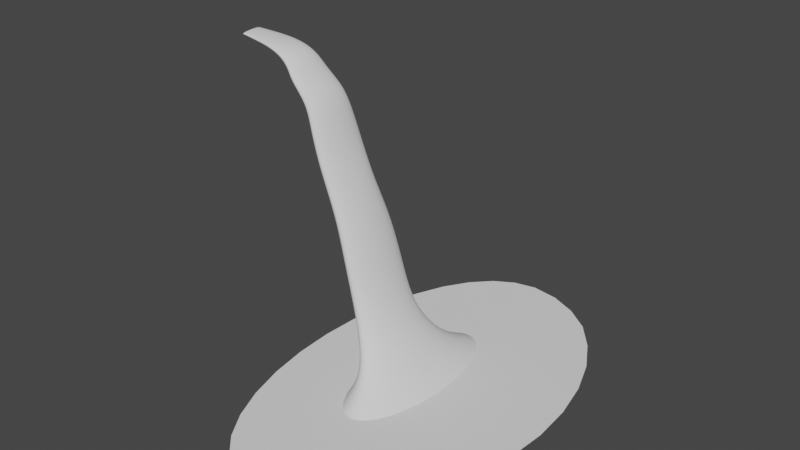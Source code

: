 # Source: WATERFALLunity1.blend  (saved by Blender 2.80.75; exported with 4.5.12 LTS)
import bpy
from mathutils import Matrix  # noqa: F401  (used for matrix-valued properties, if any)

bpy.ops.wm.read_factory_settings(use_empty=True)
scene = bpy.context.scene
scene.name = 'Scene'

# ---- collections
col_collection = bpy.data.collections.new('Collection'); scene.collection.children.link(col_collection)

# ---- world
world_world = bpy.data.worlds.new('World'); scene.world = world_world
world_world.use_nodes = True; world_world.node_tree.nodes.clear()
_N = world_world.node_tree.nodes; _L = world_world.node_tree.links
n0 = _N.new('ShaderNodeOutputWorld'); n0.name = 'World Output'; n0.location = (300, 300)
n1 = _N.new('ShaderNodeBackground'); n1.name = 'Background'; n1.location = (10, 300)
n1.inputs[0].default_value = (0.05088, 0.05088, 0.05088, 1.0)
_L.new(n1.outputs[0], n0.inputs[0])
n0.is_active_output = True
world_world.color = (0.05088, 0.05088, 0.05088)
world_world.use_sun_shadow = False
world_world.sun_shadow_jitter_overblur = 0.0

# ---- meshes
me_cylinder = bpy.data.meshes.new('Cylinder')
me_cylinder.from_pydata([(7.177, 0.2802, -4.671), (-8.196, 1.353, -1.322), (7.197, 0.2769, -4.666), (-8.196, 1.323, -1.181), (7.216, 0.2666, -4.661), (-8.196, 1.232, -1.045), (7.234, 0.2498, -4.657), (-8.196, 1.085, -0.9194), (7.252, 0.2269, -4.653), (-8.196, 0.8871, -0.8095), (7.267, 0.199, -4.65), (-8.197, 0.6461, -0.7193), (7.279, 0.1671, -4.648), (-8.197, 0.371, -0.6523), (7.288, 0.1324, -4.646), (-8.198, 0.07256, -0.6111), (7.294, 0.09623, -4.646), (-8.198, -0.2378, -0.5972), (7.296, 0.06004, -4.646), (-8.199, -0.5482, -0.6111), (7.294, 0.02518, -4.648), (-8.199, -0.8466, -0.6523), (7.288, -0.006998, -4.65), (-8.2, -1.122, -0.7193), (7.279, -0.03526, -4.653), (-8.2, -1.363, -0.8095), (7.267, -0.05853, -4.657), (-8.2, -1.561, -0.9194), (7.252, -0.0759, -4.661), (-8.2, -1.708, -1.045), (7.235, -0.08671, -4.666), (-8.201, -1.798, -1.181), (7.216, -0.09054, -4.671), (-8.201, -1.829, -1.322), (7.197, -0.08724, -4.676), (-8.201, -1.798, -1.464), (7.177, -0.07695, -4.681), (-8.2, -1.708, -1.6), (7.159, -0.06006, -4.685), (-8.2, -1.561, -1.725), (7.141, -0.03722, -4.689), (-8.2, -1.363, -1.835), (7.126, -0.009296, -4.692), (-8.2, -1.122, -1.925), (7.114, 0.02263, -4.694), (-8.199, -0.8466, -1.992), (7.105, 0.05732, -4.696), (-8.199, -0.5482, -2.033), (7.099, 0.09346, -4.696), (-8.198, -0.2378, -2.047), (7.097, 0.1297, -4.696), (-8.198, 0.07256, -2.033), (7.099, 0.1645, -4.694), (-8.197, 0.371, -1.992), (7.105, 0.1967, -4.692), (-8.197, 0.6461, -1.925), (7.114, 0.225, -4.689), (-8.196, 0.8871, -1.835), (7.126, 0.2482, -4.685), (-8.196, 1.085, -1.725), (7.141, 0.2656, -4.681), (-8.196, 1.232, -1.6), (7.159, 0.2764, -4.676), (-8.196, 1.323, -1.464), (6.757, 0.3945, -3.615), (5.976, 0.5034, -3.288), (4.108, 0.511, -2.867), (0.9213, 0.4978, -2.482), (-2.141, 0.5285, -2.122), (-2.127, 0.5172, -2.076), (0.9287, 0.4888, -2.445), (4.109, 0.5024, -2.835), (6.021, 0.4951, -3.269), (6.802, 0.3893, -3.606), (-2.119, 0.4829, -2.031), (0.9376, 0.4612, -2.409), (4.109, 0.4762, -2.803), (6.062, 0.4718, -3.251), (6.846, 0.3726, -3.598), (-2.117, 0.4269, -1.99), (0.9477, 0.416, -2.375), (4.108, 0.4334, -2.774), (6.098, 0.4344, -3.234), (6.888, 0.3451, -3.59), (-2.122, 0.3513, -1.953), (0.9587, 0.3549, -2.346), (4.105, 0.3755, -2.748), (6.128, 0.3842, -3.22), (6.926, 0.3079, -3.584), (-2.134, 0.2591, -1.922), (0.9701, 0.2803, -2.321), (4.1, 0.3049, -2.727), (6.15, 0.3233, -3.208), (6.959, 0.2623, -3.578), (-2.151, 0.1537, -1.897), (0.9814, 0.195, -2.302), (4.095, 0.2242, -2.71), (6.164, 0.2539, -3.199), (6.986, 0.2102, -3.574), (-2.173, 0.03936, -1.881), (0.9922, 0.1023, -2.29), (4.088, 0.1366, -2.699), (6.168, 0.1788, -3.193), (7.005, 0.1534, -3.572), (-2.2, -0.07969, -1.874), (1.002, 0.005811, -2.285), (4.081, 0.04534, -2.694), (6.164, 0.1008, -3.192), (7.015, 0.09431, -3.571), (-2.23, -0.1988, -1.875), (1.011, -0.0908, -2.287), (4.073, -0.04599, -2.696), (6.151, 0.02285, -3.193), (7.017, 0.03506, -3.572), (-2.262, -0.3135, -1.886), (1.018, -0.1838, -2.297), (4.065, -0.1339, -2.704), (6.129, -0.05194, -3.199), (7.01, -0.02204, -3.574), (-2.296, -0.4192, -1.905), (1.023, -0.2697, -2.313), (4.057, -0.215, -2.717), (6.1, -0.1208, -3.208), (6.995, -0.07479, -3.578), (-2.329, -0.512, -1.931), (1.026, -0.345, -2.335), (4.05, -0.2862, -2.736), (6.064, -0.1809, -3.22), (6.971, -0.1212, -3.584), (-2.36, -0.5883, -1.965), (1.027, -0.407, -2.363), (4.043, -0.3448, -2.76), (6.023, -0.2302, -3.234), (6.941, -0.1594, -3.59), (-2.389, -0.6451, -2.003), (1.026, -0.4533, -2.395), (4.038, -0.3884, -2.788), (5.979, -0.2666, -3.251), (6.905, -0.188, -3.598), (-2.413, -0.6802, -2.046), (1.022, -0.482, -2.43), (4.033, -0.4155, -2.818), (5.933, -0.2888, -3.269), (6.864, -0.2058, -3.606), (-2.433, -0.6924, -2.091), (1.017, -0.4921, -2.467), (4.03, -0.4249, -2.85), (5.887, -0.2959, -3.288), (6.82, -0.2123, -3.615), (-2.448, -0.6811, -2.137), (1.009, -0.4832, -2.504), (4.029, -0.4164, -2.882), (5.842, -0.2876, -3.306), (6.775, -0.2071, -3.623), (-2.456, -0.6468, -2.181), (1.0, -0.4556, -2.54), (4.029, -0.3902, -2.913), (5.801, -0.2643, -3.324), (6.731, -0.1904, -3.632), (-2.457, -0.5907, -2.223), (0.9901, -0.4104, -2.574), (4.031, -0.3474, -2.942), (5.765, -0.2269, -3.341), (6.689, -0.163, -3.639), (-2.452, -0.5152, -2.26), (0.9791, -0.3493, -2.603), (4.034, -0.2895, -2.968), (5.735, -0.1767, -3.355), (6.651, -0.1257, -3.646), (-2.441, -0.4229, -2.291), (0.9678, -0.2746, -2.628), (4.038, -0.2189, -2.989), (5.713, -0.1158, -3.367), (6.618, -0.08014, -3.651), (-2.424, -0.3176, -2.315), (0.9565, -0.1893, -2.647), (4.044, -0.1382, -3.006), (5.7, -0.04641, -3.376), (6.591, -0.02799, -3.655), (-2.401, -0.2032, -2.331), (0.9456, -0.09667, -2.659), (4.05, -0.05055, -3.017), (5.695, 0.02872, -3.382), (6.572, 0.02874, -3.658), (-2.375, -0.08417, -2.339), (0.9357, -0.0001678, -2.664), (4.058, 0.04069, -3.022), (5.699, 0.1067, -3.383), (6.562, 0.08787, -3.659), (-2.344, 0.03496, -2.337), (0.9271, 0.09645, -2.662), (4.065, 0.132, -3.02), (5.712, 0.1846, -3.382), (6.56, 0.1471, -3.658), (-2.312, 0.1496, -2.327), (0.92, 0.1895, -2.652), (4.073, 0.2199, -3.013), (5.734, 0.2594, -3.376), (6.567, 0.2042, -3.655), (-2.279, 0.2554, -2.308), (0.9148, 0.2753, -2.636), (4.081, 0.3011, -2.999), (5.763, 0.3283, -3.367), (6.582, 0.257, -3.651), (-2.246, 0.3481, -2.281), (0.9117, 0.3507, -2.614), (4.088, 0.3723, -2.98), (5.799, 0.3884, -3.355), (6.606, 0.3033, -3.646), (-2.214, 0.4244, -2.248), (0.9109, 0.4127, -2.586), (4.095, 0.4308, -2.956), (5.84, 0.4377, -3.341), (6.636, 0.3416, -3.639), (-2.186, 0.4812, -2.209), (0.9122, 0.4589, -2.554), (4.101, 0.4744, -2.929), (5.884, 0.4741, -3.324), (6.672, 0.3702, -3.632), (-2.161, 0.5163, -2.167), (0.9157, 0.4877, -2.519), (4.105, 0.5015, -2.898), (5.93, 0.4963, -3.306), (6.713, 0.388, -3.623), (5.044, 0.4765, -2.984), (5.067, 0.469, -2.957), (5.093, 0.4459, -2.93), (5.12, 0.4081, -2.906), (5.146, 0.357, -2.884), (5.172, 0.2946, -2.866), (5.195, 0.2232, -2.853), (5.215, 0.1457, -2.844), (5.231, 0.06499, -2.84), (5.243, -0.01582, -2.842), (5.25, -0.09363, -2.849), (5.252, -0.1654, -2.861), (5.249, -0.2285, -2.877), (5.241, -0.2803, -2.898), (5.227, -0.319, -2.921), (5.21, -0.343, -2.947), (5.189, -0.3515, -2.974), (5.165, -0.344, -3.001), (5.139, -0.3209, -3.027), (5.113, -0.2831, -3.052), (5.086, -0.232, -3.073), (5.061, -0.1696, -3.091), (5.037, -0.09821, -3.105), (5.017, -0.02069, -3.114), (5.001, 0.06002, -3.117), (4.989, 0.1408, -3.116), (4.982, 0.2186, -3.109), (4.98, 0.2904, -3.097), (4.983, 0.3535, -3.08), (4.992, 0.4053, -3.06), (5.005, 0.444, -3.036), (5.022, 0.468, -3.011), (2.526, 0.5123, -2.716), (2.523, 0.5034, -2.681), (2.525, 0.476, -2.646), (2.529, 0.4313, -2.614), (2.537, 0.3709, -2.585), (2.547, 0.2972, -2.561), (2.56, 0.2129, -2.543), (2.575, 0.1214, -2.531), (2.591, 0.02605, -2.526), (2.608, -0.06935, -2.527), (2.624, -0.1612, -2.536), (2.641, -0.2459, -2.551), (2.656, -0.3203, -2.572), (2.669, -0.3815, -2.599), (2.68, -0.4271, -2.63), (2.689, -0.4554, -2.663), (2.621, -0.4555, -2.7), (2.696, -0.4564, -2.734), (2.695, -0.4291, -2.769), (2.69, -0.3843, -2.801), (2.683, -0.3239, -2.83), (2.672, -0.2502, -2.854), (2.659, -0.1659, -2.872), (2.645, -0.07438, -2.884), (2.629, 0.02093, -2.889), (2.612, 0.1163, -2.887), (2.595, 0.2082, -2.879), (2.579, 0.2929, -2.864), (2.564, 0.3673, -2.842), (2.55, 0.4285, -2.816), (2.539, 0.4741, -2.785), (2.531, 0.5024, -2.752), (-0.5221, 0.514, -2.272), (-0.5188, 0.5032, -2.229), (-0.5174, 0.4708, -2.188), (-0.5178, 0.4183, -2.151), (-0.5201, 0.3475, -2.117), (-0.5241, 0.2613, -2.09), (-0.5297, 0.163, -2.07), (-0.5367, 0.05622, -2.057), (-0.5448, -0.05481, -2.053), (-0.5537, -0.1658, -2.056), (-0.5631, -0.2726, -2.069), (-0.5725, -0.371, -2.088), (-0.5817, -0.4573, -2.115), (-0.5903, -0.5281, -2.148), (-0.5979, -0.5808, -2.186), (-0.6043, -0.6132, -2.226), (-0.6092, -0.6242, -2.269), (-0.6124, -0.6133, -2.311), (-0.6138, -0.581, -2.352), (-0.6134, -0.5284, -2.39), (-0.6111, -0.4577, -2.423), (-0.6071, -0.3715, -2.451), (-0.6015, -0.2731, -2.471), (-0.5945, -0.1664, -2.484), (-0.5864, -0.05535, -2.488), (-0.5775, 0.05569, -2.484), (-0.5682, 0.1625, -2.472), (-0.5587, 0.2609, -2.452), (-0.5495, 0.3472, -2.425), (-0.541, 0.418, -2.393), (-0.5333, 0.4706, -2.355), (-0.527, 0.5031, -2.314), (-5.812, 0.5849, -1.744), (-5.783, 0.5725, -1.69), (-5.75, 0.5346, -1.638), (-5.713, 0.4728, -1.59), (-5.675, 0.3894, -1.548), (-5.636, 0.2877, -1.513), (-5.599, 0.1716, -1.488), (-5.564, 0.04542, -1.472), (-5.533, -0.08585, -1.466), (-5.507, -0.2172, -1.472), (-5.487, -0.3436, -1.488), (-5.474, -0.4602, -1.513), (-5.469, -0.5625, -1.548), (-5.471, -0.6466, -1.59), (-5.481, -0.7092, -1.638), (-5.497, -0.7479, -1.69), (-5.521, -0.7613, -1.744), (-5.549, -0.7489, -1.798), (-5.583, -0.711, -1.85), (-5.619, -0.6492, -1.898), (-5.658, -0.5658, -1.94), (-5.696, -0.4641, -1.975), (-5.734, -0.348, -2.001), (-5.769, -0.2218, -2.016), (-5.8, -0.09054, -2.022), (-5.826, 0.04083, -2.016), (-5.846, 0.1672, -2.001), (-5.858, 0.2838, -1.975), (-5.864, 0.3861, -1.94), (-5.862, 0.4702, -1.898), (-5.852, 0.5328, -1.85), (-5.835, 0.5715, -1.798), (-7.128, 0.8333, -1.471), (-7.114, 0.8141, -1.396), (-7.103, 0.7576, -1.324), (-7.096, 0.6659, -1.257), (-7.092, 0.5426, -1.199), (-7.091, 0.3924, -1.151), (-7.094, 0.2211, -1.115), (-7.101, 0.0352, -1.093), (-7.111, -0.158, -1.086), (-7.124, -0.3513, -1.093), (-7.139, -0.537, -1.115), (-7.156, -0.7081, -1.151), (-7.174, -0.8581, -1.199), (-7.193, -0.9812, -1.257), (-7.212, -1.073, -1.324), (-7.229, -1.129, -1.396), (-7.245, -1.148, -1.471), (-7.259, -1.128, -1.546), (-7.27, -1.072, -1.618), (-7.277, -0.9801, -1.685), (-7.282, -0.8568, -1.743), (-7.282, -0.7066, -1.791), (-7.279, -0.5353, -1.827), (-7.272, -0.3494, -1.848), (-7.262, -0.1562, -1.856), (-7.25, 0.03705, -1.848), (-7.234, 0.2228, -1.827), (-7.217, 0.3939, -1.791), (-7.199, 0.5439, -1.743), (-7.18, 0.6669, -1.685), (-7.162, 0.7583, -1.618), (-7.144, 0.8145, -1.546), (-4.027, 0.5119, -1.894), (-4.002, 0.476, -1.849), (-3.98, 0.4179, -1.806), (-3.962, 0.3399, -1.77), (-3.948, 0.2449, -1.739), (-3.939, 0.1368, -1.717), (-3.935, 0.01944, -1.703), (-3.937, -0.1025, -1.698), (-3.944, -0.2243, -1.703), (-3.957, -0.3414, -1.717), (-3.973, -0.4492, -1.739), (-3.994, -0.5437, -1.77), (-4.018, -0.621, -1.806), (-4.044, -0.6784, -1.849), (-4.072, -0.7136, -1.894), (-4.099, -0.7252, -1.942), (-4.126, -0.7128, -1.989), (-4.151, -0.6769, -2.035), (-4.173, -0.6188, -2.077), (-4.191, -0.5408, -2.114), (-4.205, -0.4459, -2.144), (-4.214, -0.3377, -2.166), (-4.217, -0.2204, -2.18), (-4.216, -0.09845, -2.185), (-4.208, 0.02339, -2.18), (-4.196, 0.1405, -2.166), (-4.179, 0.2483, -2.144), (-4.158, 0.3427, -2.114), (-4.134, 0.4201, -2.077), (-4.108, 0.4775, -2.035), (-4.081, 0.5127, -1.989), (-4.053, 0.5243, -1.942), (7.068, 0.3308, -3.989), (7.1, 0.3168, -3.982), (7.131, 0.2937, -3.976), (7.159, 0.2625, -3.971), (7.183, 0.2243, -3.966), (7.203, 0.1807, -3.963), (7.217, 0.1332, -3.961), (7.226, 0.07447, -3.96), (7.228, 0.0249, -3.961), (7.224, -0.02285, -3.963), (7.213, -0.06695, -3.966), (7.197, -0.1057, -3.971), (7.176, -0.1376, -3.976), (7.15, -0.1615, -3.982), (7.121, -0.1764, -3.989), (7.09, -0.1817, -3.996), (7.058, -0.1773, -4.003), (7.026, -0.1632, -4.01), (6.995, -0.1402, -4.016), (6.967, -0.109, -4.021), (6.943, -0.07079, -4.026), (6.924, -0.02711, -4.029), (6.909, 0.02038, -4.031), (6.901, 0.06985, -4.032), (6.898, 0.1286, -4.031), (6.902, 0.1764, -4.029), (6.913, 0.2205, -4.026), (6.929, 0.2593, -4.021), (6.95, 0.2912, -4.016), (6.976, 0.315, -4.01), (7.005, 0.3299, -4.003), (7.036, 0.3352, -3.996), (6.325, 0.4342, -3.423), (6.38, 0.4283, -3.415), (6.434, 0.4093, -3.407), (6.486, 0.3779, -3.399), (6.533, 0.3353, -3.393), (6.573, 0.2832, -3.387), (6.606, 0.2235, -3.383), (6.628, 0.1586, -3.381), (6.641, 0.09087, -3.38), (6.643, 0.02301, -3.38), (6.634, -0.0424, -3.382), (6.614, -0.1028, -3.386), (6.585, -0.156, -3.391), (6.547, -0.1998, -3.397), (6.503, -0.2327, -3.405), (6.452, -0.2532, -3.413), (6.398, -0.2607, -3.421), (6.343, -0.2548, -3.429), (6.289, -0.2358, -3.437), (6.237, -0.2044, -3.445), (6.19, -0.1619, -3.451), (6.15, -0.1097, -3.457), (6.118, -0.05004, -3.461), (6.095, 0.0149, -3.464), (6.082, 0.0826, -3.465), (6.08, 0.1505, -3.464), (6.089, 0.2159, -3.462), (6.109, 0.2763, -3.458), (6.138, 0.3295, -3.453), (6.176, 0.3733, -3.447), (6.221, 0.4061, -3.44), (6.271, 0.4267, -3.432)], [], [(352, 1, 3, 353), (353, 3, 5, 354), (354, 5, 7, 355), (355, 7, 9, 356), (356, 9, 11, 357), (357, 11, 13, 358), (358, 13, 15, 359), (359, 15, 17, 360), (360, 17, 19, 361), (361, 19, 21, 362), (362, 21, 23, 363), (363, 23, 25, 364), (364, 25, 27, 365), (365, 27, 29, 366), (366, 29, 31, 367), (367, 31, 33, 368), (368, 33, 35, 369), (369, 35, 37, 370), (370, 37, 39, 371), (371, 39, 41, 372), (372, 41, 43, 373), (373, 43, 45, 374), (374, 45, 47, 375), (375, 47, 49, 376), (376, 49, 51, 377), (377, 51, 53, 378), (378, 53, 55, 379), (379, 55, 57, 380), (380, 57, 59, 381), (381, 59, 61, 382), (382, 61, 63, 383), (383, 63, 1, 352), (446, 223, 64, 447), (479, 222, 65, 448), (255, 221, 66, 224), (287, 220, 67, 256), (319, 219, 68, 288), (445, 218, 223, 446), (478, 217, 222, 479), (254, 216, 221, 255), (286, 215, 220, 287), (318, 214, 219, 319), (444, 213, 218, 445), (477, 212, 217, 478), (253, 211, 216, 254), (285, 210, 215, 286), (317, 209, 214, 318), (443, 208, 213, 444), (476, 207, 212, 477), (252, 206, 211, 253), (284, 205, 210, 285), (316, 204, 209, 317), (442, 203, 208, 443), (475, 202, 207, 476), (251, 201, 206, 252), (283, 200, 205, 284), (315, 199, 204, 316), (441, 198, 203, 442), (474, 197, 202, 475), (250, 196, 201, 251), (282, 195, 200, 283), (314, 194, 199, 315), (440, 193, 198, 441), (473, 192, 197, 474), (249, 191, 196, 250), (281, 190, 195, 282), (313, 189, 194, 314), (439, 188, 193, 440), (472, 187, 192, 473), (248, 186, 191, 249), (280, 185, 190, 281), (312, 184, 189, 313), (438, 183, 188, 439), (471, 182, 187, 472), (247, 181, 186, 248), (279, 180, 185, 280), (311, 179, 184, 312), (437, 178, 183, 438), (470, 177, 182, 471), (246, 176, 181, 247), (278, 175, 180, 279), (310, 174, 179, 311), (436, 173, 178, 437), (469, 172, 177, 470), (245, 171, 176, 246), (277, 170, 175, 278), (309, 169, 174, 310), (435, 168, 173, 436), (468, 167, 172, 469), (244, 166, 171, 245), (276, 165, 170, 277), (308, 164, 169, 309), (434, 163, 168, 435), (467, 162, 167, 468), (243, 161, 166, 244), (275, 160, 165, 276), (307, 159, 164, 308), (433, 158, 163, 434), (466, 157, 162, 467), (242, 156, 161, 243), (274, 155, 160, 275), (306, 154, 159, 307), (432, 153, 158, 433), (465, 152, 157, 466), (241, 151, 156, 242), (273, 150, 155, 274), (305, 149, 154, 306), (431, 148, 153, 432), (464, 147, 152, 465), (240, 146, 151, 241), (272, 145, 150, 273), (304, 144, 149, 305), (430, 143, 148, 431), (463, 142, 147, 464), (239, 141, 146, 240), (271, 140, 145, 272), (303, 139, 144, 304), (429, 138, 143, 430), (462, 137, 142, 463), (238, 136, 141, 239), (270, 135, 140, 271), (302, 134, 139, 303), (428, 133, 138, 429), (461, 132, 137, 462), (237, 131, 136, 238), (269, 130, 135, 270), (301, 129, 134, 302), (427, 128, 133, 428), (460, 127, 132, 461), (236, 126, 131, 237), (268, 125, 130, 269), (300, 124, 129, 301), (426, 123, 128, 427), (459, 122, 127, 460), (235, 121, 126, 236), (267, 120, 125, 268), (299, 119, 124, 300), (425, 118, 123, 426), (458, 117, 122, 459), (234, 116, 121, 235), (266, 115, 120, 267), (298, 114, 119, 299), (424, 113, 118, 425), (457, 112, 117, 458), (233, 111, 116, 234), (265, 110, 115, 266), (297, 109, 114, 298), (423, 108, 113, 424), (456, 107, 112, 457), (232, 106, 111, 233), (264, 105, 110, 265), (296, 104, 109, 297), (422, 103, 108, 423), (455, 102, 107, 456), (231, 101, 106, 232), (263, 100, 105, 264), (295, 99, 104, 296), (421, 98, 103, 422), (454, 97, 102, 455), (230, 96, 101, 231), (262, 95, 100, 263), (294, 94, 99, 295), (420, 93, 98, 421), (453, 92, 97, 454), (229, 91, 96, 230), (261, 90, 95, 262), (293, 89, 94, 294), (419, 88, 93, 420), (452, 87, 92, 453), (228, 86, 91, 229), (260, 85, 90, 261), (292, 84, 89, 293), (418, 83, 88, 419), (451, 82, 87, 452), (227, 81, 86, 228), (259, 80, 85, 260), (291, 79, 84, 292), (417, 78, 83, 418), (450, 77, 82, 451), (226, 76, 81, 227), (258, 75, 80, 259), (290, 74, 79, 291), (416, 73, 78, 417), (449, 72, 77, 450), (225, 71, 76, 226), (257, 70, 75, 258), (289, 69, 74, 290), (447, 64, 73, 416), (448, 65, 72, 449), (224, 66, 71, 225), (256, 67, 70, 257), (288, 68, 69, 289), (65, 224, 225, 72), (72, 225, 226, 77), (77, 226, 227, 82), (82, 227, 228, 87), (87, 228, 229, 92), (92, 229, 230, 97), (97, 230, 231, 102), (102, 231, 232, 107), (107, 232, 233, 112), (112, 233, 234, 117), (117, 234, 235, 122), (122, 235, 236, 127), (127, 236, 237, 132), (132, 237, 238, 137), (137, 238, 239, 142), (142, 239, 240, 147), (147, 240, 241, 152), (152, 241, 242, 157), (157, 242, 243, 162), (162, 243, 244, 167), (167, 244, 245, 172), (172, 245, 246, 177), (177, 246, 247, 182), (182, 247, 248, 187), (187, 248, 249, 192), (192, 249, 250, 197), (197, 250, 251, 202), (202, 251, 252, 207), (207, 252, 253, 212), (212, 253, 254, 217), (217, 254, 255, 222), (222, 255, 224, 65), (66, 256, 257, 71), (71, 257, 258, 76), (76, 258, 259, 81), (81, 259, 260, 86), (86, 260, 261, 91), (91, 261, 262, 96), (96, 262, 263, 101), (101, 263, 264, 106), (106, 264, 265, 111), (111, 265, 266, 116), (116, 266, 267, 121), (121, 267, 268, 126), (126, 268, 269, 131), (131, 269, 270, 136), (136, 270, 271, 141), (141, 271, 272, 146), (146, 272, 273, 151), (151, 273, 274, 156), (156, 274, 275, 161), (161, 275, 276, 166), (166, 276, 277, 171), (171, 277, 278, 176), (176, 278, 279, 181), (181, 279, 280, 186), (186, 280, 281, 191), (191, 281, 282, 196), (196, 282, 283, 201), (201, 283, 284, 206), (206, 284, 285, 211), (211, 285, 286, 216), (216, 286, 287, 221), (221, 287, 256, 66), (67, 288, 289, 70), (70, 289, 290, 75), (75, 290, 291, 80), (80, 291, 292, 85), (85, 292, 293, 90), (90, 293, 294, 95), (95, 294, 295, 100), (100, 295, 296, 105), (105, 296, 297, 110), (110, 297, 298, 115), (115, 298, 299, 120), (120, 299, 300, 125), (125, 300, 301, 130), (130, 301, 302, 135), (135, 302, 303, 140), (140, 303, 304, 145), (145, 304, 305, 150), (150, 305, 306, 155), (155, 306, 307, 160), (160, 307, 308, 165), (165, 308, 309, 170), (170, 309, 310, 175), (175, 310, 311, 180), (180, 311, 312, 185), (185, 312, 313, 190), (190, 313, 314, 195), (195, 314, 315, 200), (200, 315, 316, 205), (205, 316, 317, 210), (210, 317, 318, 215), (215, 318, 319, 220), (220, 319, 288, 67), (414, 351, 320, 415), (413, 350, 351, 414), (412, 349, 350, 413), (411, 348, 349, 412), (410, 347, 348, 411), (409, 346, 347, 410), (408, 345, 346, 409), (407, 344, 345, 408), (406, 343, 344, 407), (405, 342, 343, 406), (404, 341, 342, 405), (403, 340, 341, 404), (402, 339, 340, 403), (401, 338, 339, 402), (400, 337, 338, 401), (399, 336, 337, 400), (398, 335, 336, 399), (397, 334, 335, 398), (396, 333, 334, 397), (395, 332, 333, 396), (394, 331, 332, 395), (393, 330, 331, 394), (392, 329, 330, 393), (391, 328, 329, 392), (390, 327, 328, 391), (389, 326, 327, 390), (388, 325, 326, 389), (387, 324, 325, 388), (386, 323, 324, 387), (385, 322, 323, 386), (384, 321, 322, 385), (415, 320, 321, 384), (351, 383, 352, 320), (350, 382, 383, 351), (349, 381, 382, 350), (348, 380, 381, 349), (347, 379, 380, 348), (346, 378, 379, 347), (345, 377, 378, 346), (344, 376, 377, 345), (343, 375, 376, 344), (342, 374, 375, 343), (341, 373, 374, 342), (340, 372, 373, 341), (339, 371, 372, 340), (338, 370, 371, 339), (337, 369, 370, 338), (336, 368, 369, 337), (335, 367, 368, 336), (334, 366, 367, 335), (333, 365, 366, 334), (332, 364, 365, 333), (331, 363, 364, 332), (330, 362, 363, 331), (329, 361, 362, 330), (328, 360, 361, 329), (327, 359, 360, 328), (326, 358, 359, 327), (325, 357, 358, 326), (324, 356, 357, 325), (323, 355, 356, 324), (322, 354, 355, 323), (321, 353, 354, 322), (320, 352, 353, 321), (68, 415, 384, 69), (69, 384, 385, 74), (74, 385, 386, 79), (79, 386, 387, 84), (84, 387, 388, 89), (89, 388, 389, 94), (94, 389, 390, 99), (99, 390, 391, 104), (104, 391, 392, 109), (109, 392, 393, 114), (114, 393, 394, 119), (119, 394, 395, 124), (124, 395, 396, 129), (129, 396, 397, 134), (134, 397, 398, 139), (139, 398, 399, 144), (144, 399, 400, 149), (149, 400, 401, 154), (154, 401, 402, 159), (159, 402, 403, 164), (164, 403, 404, 169), (169, 404, 405, 174), (174, 405, 406, 179), (179, 406, 407, 184), (184, 407, 408, 189), (189, 408, 409, 194), (194, 409, 410, 199), (199, 410, 411, 204), (204, 411, 412, 209), (209, 412, 413, 214), (214, 413, 414, 219), (219, 414, 415, 68), (0, 447, 416, 2), (2, 416, 417, 4), (4, 417, 418, 6), (6, 418, 419, 8), (8, 419, 420, 10), (10, 420, 421, 12), (12, 421, 422, 14), (14, 422, 423, 16), (16, 423, 424, 18), (18, 424, 425, 20), (20, 425, 426, 22), (22, 426, 427, 24), (24, 427, 428, 26), (26, 428, 429, 28), (28, 429, 430, 30), (30, 430, 431, 32), (32, 431, 432, 34), (34, 432, 433, 36), (36, 433, 434, 38), (38, 434, 435, 40), (40, 435, 436, 42), (42, 436, 437, 44), (44, 437, 438, 46), (46, 438, 439, 48), (48, 439, 440, 50), (50, 440, 441, 52), (52, 441, 442, 54), (54, 442, 443, 56), (56, 443, 444, 58), (58, 444, 445, 60), (60, 445, 446, 62), (62, 446, 447, 0), (64, 448, 449, 73), (73, 449, 450, 78), (78, 450, 451, 83), (83, 451, 452, 88), (88, 452, 453, 93), (93, 453, 454, 98), (98, 454, 455, 103), (103, 455, 456, 108), (108, 456, 457, 113), (113, 457, 458, 118), (118, 458, 459, 123), (123, 459, 460, 128), (128, 460, 461, 133), (133, 461, 462, 138), (138, 462, 463, 143), (143, 463, 464, 148), (148, 464, 465, 153), (153, 465, 466, 158), (158, 466, 467, 163), (163, 467, 468, 168), (168, 468, 469, 173), (173, 469, 470, 178), (178, 470, 471, 183), (183, 471, 472, 188), (188, 472, 473, 193), (193, 473, 474, 198), (198, 474, 475, 203), (203, 475, 476, 208), (208, 476, 477, 213), (213, 477, 478, 218), (218, 478, 479, 223), (223, 479, 448, 64)])
me_cylinder.polygons.foreach_set('use_smooth', [True] * 448)
_uv = me_cylinder.uv_layers.new(name='UVMap')
_uv.uv.foreach_set('vector', [1.0, 0.9583, 1.0, 1.0, 0.9688, 1.0, 0.9687, 0.9583, 0.9687, 0.9583, 0.9688, 1.0, 0.9375, 1.0, 0.9375, 0.9583, 0.9375, 0.9583, 0.9375, 1.0, 0.9062, 1.0, 0.9062, 0.9583, 0.9062, 0.9583, 0.9062, 1.0, 0.875, 1.0, 0.875, 0.9583, 0.875, 0.9583, 0.875, 1.0, 0.8438, 1.0, 0.8438, 0.9583, 0.8438, 0.9583, 0.8438, 1.0, 0.8125, 1.0, 0.8125, 0.9583, 0.8125, 0.9583, 0.8125, 1.0, 0.7812, 1.0, 0.7813, 0.9583, 0.7813, 0.9583, 0.7812, 1.0, 0.75, 1.0, 0.75, 0.9583, 0.75, 0.9583, 0.75, 1.0, 0.7188, 1.0, 0.7187, 0.9583, 0.7187, 0.9583, 0.7188, 1.0, 0.6875, 1.0, 0.6875, 0.9583, 0.6875, 0.9583, 0.6875, 1.0, 0.6562, 1.0, 0.6562, 0.9583, 0.6562, 0.9583, 0.6562, 1.0, 0.625, 1.0, 0.625, 0.9583, 0.625, 0.9583, 0.625, 1.0, 0.5938, 1.0, 0.5938, 0.9583, 0.5938, 0.9583, 0.5938, 1.0, 0.5625, 1.0, 0.5625, 0.9583, 0.5625, 0.9583, 0.5625, 1.0, 0.5312, 1.0, 0.5312, 0.9583, 0.5312, 0.9583, 0.5312, 1.0, 0.5, 1.0, 0.5, 0.9583, 0.5, 0.9583, 0.5, 1.0, 0.4688, 1.0, 0.4687, 0.9583, 0.4687, 0.9583, 0.4688, 1.0, 0.4375, 1.0, 0.4375, 0.9583, 0.4375, 0.9583, 0.4375, 1.0, 0.4062, 1.0, 0.4062, 0.9583, 0.4062, 0.9583, 0.4062, 1.0, 0.375, 1.0, 0.375, 0.9583, 0.375, 0.9583, 0.375, 1.0, 0.3438, 1.0, 0.3438, 0.9583, 0.3438, 0.9583, 0.3438, 1.0, 0.3125, 1.0, 0.3125, 0.9583, 0.3125, 0.9583, 0.3125, 1.0, 0.2812, 1.0, 0.2812, 0.9583, 0.2812, 0.9583, 0.2812, 1.0, 0.25, 1.0, 0.25, 0.9583, 0.25, 0.9583, 0.25, 1.0, 0.2188, 1.0, 0.2188, 0.9583, 0.2188, 0.9583, 0.2188, 1.0, 0.1875, 1.0, 0.1875, 0.9583, 0.1875, 0.9583, 0.1875, 1.0, 0.1562, 1.0, 0.1562, 0.9583, 0.1562, 0.9583, 0.1562, 1.0, 0.125, 1.0, 0.125, 0.9583, 0.125, 0.9583, 0.125, 1.0, 0.09375, 1.0, 0.09375, 0.9583, 0.09375, 0.9583, 0.09375, 1.0, 0.0625, 1.0, 0.0625, 0.9583, 0.0625, 0.9583, 0.0625, 1.0, 0.03125, 1.0, 0.03125, 0.9583, 0.03125, 0.9583, 0.03125, 1.0, 0.0, 1.0, 0.0, 0.9583, 0.03125, 0.08333, 0.03125, 0.1667, 0.0, 0.1667, 0.0, 0.08333, 0.03125, 0.25, 0.03125, 0.3333, 0.0, 0.3333, 0.0, 0.25, 0.03125, 0.4112, 0.03125, 0.5, 0.0, 0.5, 0.0, 0.4112, 0.03125, 0.5834, 0.03125, 0.6667, 0.0, 0.6667, 0.0, 0.5834, 0.03125, 0.75, 0.03125, 0.8333, 0.0, 0.8333, 0.0, 0.75, 0.0625, 0.08333, 0.0625, 0.1667, 0.03125, 0.1667, 0.03125, 0.08333, 0.0625, 0.25, 0.0625, 0.3333, 0.03125, 0.3333, 0.03125, 0.25, 0.0625, 0.4112, 0.0625, 0.5, 0.03125, 0.5, 0.03125, 0.4112, 0.0625, 0.5834, 0.0625, 0.6667, 0.03125, 0.6667, 0.03125, 0.5834, 0.0625, 0.75, 0.0625, 0.8333, 0.03125, 0.8333, 0.03125, 0.75, 0.09375, 0.08333, 0.09375, 0.1667, 0.0625, 0.1667, 0.0625, 0.08333, 0.09375, 0.25, 0.09375, 0.3333, 0.0625, 0.3333, 0.0625, 0.25, 0.09375, 0.4112, 0.09375, 0.5, 0.0625, 0.5, 0.0625, 0.4112, 0.09375, 0.5834, 0.09375, 0.6667, 0.0625, 0.6667, 0.0625, 0.5834, 0.09375, 0.75, 0.09375, 0.8333, 0.0625, 0.8333, 0.0625, 0.75, 0.125, 0.08333, 0.125, 0.1667, 0.09375, 0.1667, 0.09375, 0.08333, 0.125, 0.25, 0.125, 0.3333, 0.09375, 0.3333, 0.09375, 0.25, 0.125, 0.4112, 0.125, 0.5, 0.09375, 0.5, 0.09375, 0.4112, 0.125, 0.5834, 0.125, 0.6667, 0.09375, 0.6667, 0.09375, 0.5834, 0.125, 0.75, 0.125, 0.8333, 0.09375, 0.8333, 0.09375, 0.75, 0.1562, 0.08333, 0.1562, 0.1667, 0.125, 0.1667, 0.125, 0.08333, 0.1562, 0.25, 0.1562, 0.3333, 0.125, 0.3333, 0.125, 0.25, 0.1562, 0.4112, 0.1562, 0.5, 0.125, 0.5, 0.125, 0.4112, 0.1562, 0.5834, 0.1562, 0.6667, 0.125, 0.6667, 0.125, 0.5834, 0.1562, 0.75, 0.1562, 0.8333, 0.125, 0.8333, 0.125, 0.75, 0.1875, 0.08333, 0.1875, 0.1667, 0.1562, 0.1667, 0.1562, 0.08333, 0.1875, 0.25, 0.1875, 0.3333, 0.1562, 0.3333, 0.1562, 0.25, 0.1875, 0.4112, 0.1875, 0.5, 0.1562, 0.5, 0.1562, 0.4112, 0.1875, 0.5834, 0.1875, 0.6667, 0.1562, 0.6667, 0.1562, 0.5834, 0.1875, 0.75, 0.1875, 0.8333, 0.1562, 0.8333, 0.1562, 0.75, 0.2188, 0.08333, 0.2188, 0.1667, 0.1875, 0.1667, 0.1875, 0.08333, 0.2188, 0.25, 0.2188, 0.3333, 0.1875, 0.3333, 0.1875, 0.25, 0.2188, 0.4112, 0.2188, 0.5, 0.1875, 0.5, 0.1875, 0.4112, 0.2188, 0.5834, 0.2188, 0.6667, 0.1875, 0.6667, 0.1875, 0.5834, 0.2188, 0.75, 0.2188, 0.8333, 0.1875, 0.8333, 0.1875, 0.75, 0.25, 0.08333, 0.25, 0.1667, 0.2188, 0.1667, 0.2188, 0.08333, 0.25, 0.25, 0.25, 0.3333, 0.2188, 0.3333, 0.2188, 0.25, 0.25, 0.4112, 0.25, 0.5, 0.2188, 0.5, 0.2188, 0.4112, 0.25, 0.5834, 0.25, 0.6667, 0.2188, 0.6667, 0.2188, 0.5834, 0.25, 0.75, 0.25, 0.8333, 0.2188, 0.8333, 0.2188, 0.75, 0.2812, 0.08333, 0.2812, 0.1667, 0.25, 0.1667, 0.25, 0.08333, 0.2812, 0.25, 0.2812, 0.3333, 0.25, 0.3333, 0.25, 0.25, 0.2812, 0.4112, 0.2812, 0.5, 0.25, 0.5, 0.25, 0.4112, 0.2812, 0.5834, 0.2812, 0.6667, 0.25, 0.6667, 0.25, 0.5834, 0.2812, 0.75, 0.2812, 0.8333, 0.25, 0.8333, 0.25, 0.75, 0.3125, 0.08333, 0.3125, 0.1667, 0.2812, 0.1667, 0.2812, 0.08333, 0.3125, 0.25, 0.3125, 0.3333, 0.2812, 0.3333, 0.2812, 0.25, 0.3125, 0.4112, 0.3125, 0.5, 0.2812, 0.5, 0.2812, 0.4112, 0.3125, 0.5834, 0.3125, 0.6667, 0.2812, 0.6667, 0.2812, 0.5834, 0.3125, 0.75, 0.3125, 0.8333, 0.2812, 0.8333, 0.2812, 0.75, 0.3438, 0.08333, 0.3438, 0.1667, 0.3125, 0.1667, 0.3125, 0.08333, 0.3438, 0.25, 0.3437, 0.3333, 0.3125, 0.3333, 0.3125, 0.25, 0.3437, 0.4112, 0.3437, 0.5, 0.3125, 0.5, 0.3125, 0.4112, 0.3438, 0.5834, 0.3437, 0.6667, 0.3125, 0.6667, 0.3125, 0.5834, 0.3437, 0.75, 0.3437, 0.8333, 0.3125, 0.8333, 0.3125, 0.75, 0.375, 0.08333, 0.375, 0.1667, 0.3438, 0.1667, 0.3438, 0.08333, 0.375, 0.25, 0.375, 0.3333, 0.3437, 0.3333, 0.3438, 0.25, 0.375, 0.4112, 0.375, 0.5, 0.3437, 0.5, 0.3437, 0.4112, 0.375, 0.5834, 0.375, 0.6667, 0.3437, 0.6667, 0.3438, 0.5834, 0.375, 0.75, 0.375, 0.8333, 0.3437, 0.8333, 0.3437, 0.75, 0.4062, 0.08333, 0.4062, 0.1667, 0.375, 0.1667, 0.375, 0.08333, 0.4062, 0.25, 0.4062, 0.3333, 0.375, 0.3333, 0.375, 0.25, 0.4062, 0.4112, 0.4063, 0.5, 0.375, 0.5, 0.375, 0.4112, 0.4063, 0.5834, 0.4063, 0.6667, 0.375, 0.6667, 0.375, 0.5834, 0.4063, 0.75, 0.4062, 0.8333, 0.375, 0.8333, 0.375, 0.75, 0.4375, 0.08333, 0.4375, 0.1667, 0.4062, 0.1667, 0.4062, 0.08333, 0.4375, 0.25, 0.4375, 0.3333, 0.4062, 0.3333, 0.4062, 0.25, 0.4375, 0.4112, 0.4375, 0.5, 0.4063, 0.5, 0.4062, 0.4112, 0.4375, 0.5834, 0.4375, 0.6667, 0.4063, 0.6667, 0.4063, 0.5834, 0.4375, 0.75, 0.4375, 0.8333, 0.4062, 0.8333, 0.4063, 0.75, 0.4688, 0.08333, 0.4688, 0.1667, 0.4375, 0.1667, 0.4375, 0.08333, 0.4688, 0.25, 0.4687, 0.3333, 0.4375, 0.3333, 0.4375, 0.25, 0.4688, 0.4112, 0.4688, 0.5, 0.4375, 0.5, 0.4375, 0.4112, 0.4688, 0.5834, 0.4688, 0.6667, 0.4375, 0.6667, 0.4375, 0.5834, 0.4688, 0.75, 0.4688, 0.8333, 0.4375, 0.8333, 0.4375, 0.75, 0.5, 0.08333, 0.5, 0.1667, 0.4688, 0.1667, 0.4688, 0.08333, 0.5, 0.25, 0.5, 0.3333, 0.4687, 0.3333, 0.4688, 0.25, 0.5, 0.4112, 0.5, 0.5, 0.4688, 0.5, 0.4688, 0.4112, 0.5, 0.5834, 0.5, 0.6667, 0.4688, 0.6667, 0.4688, 0.5834, 0.5, 0.75, 0.5, 0.8333, 0.4688, 0.8333, 0.4688, 0.75, 0.5312, 0.08333, 0.5312, 0.1667, 0.5, 0.1667, 0.5, 0.08333, 0.5312, 0.25, 0.5312, 0.3333, 0.5, 0.3333, 0.5, 0.25, 0.5312, 0.4112, 0.5312, 0.5, 0.5, 0.5, 0.5, 0.4112, 0.5312, 0.5834, 0.5312, 0.6667, 0.5, 0.6667, 0.5, 0.5834, 0.5313, 0.75, 0.5312, 0.8333, 0.5, 0.8333, 0.5, 0.75, 0.5625, 0.08333, 0.5625, 0.1667, 0.5312, 0.1667, 0.5312, 0.08333, 0.5625, 0.25, 0.5625, 0.3333, 0.5312, 0.3333, 0.5312, 0.25, 0.5625, 0.4112, 0.5625, 0.5, 0.5312, 0.5, 0.5312, 0.4112, 0.5625, 0.5834, 0.5625, 0.6667, 0.5312, 0.6667, 0.5312, 0.5834, 0.5625, 0.75, 0.5625, 0.8333, 0.5312, 0.8333, 0.5313, 0.75, 0.5938, 0.08333, 0.5938, 0.1667, 0.5625, 0.1667, 0.5625, 0.08333, 0.5937, 0.25, 0.5938, 0.3333, 0.5625, 0.3333, 0.5625, 0.25, 0.5938, 0.4112, 0.5938, 0.5, 0.5625, 0.5, 0.5625, 0.4112, 0.5938, 0.5834, 0.5938, 0.6667, 0.5625, 0.6667, 0.5625, 0.5834, 0.5937, 0.75, 0.5938, 0.8333, 0.5625, 0.8333, 0.5625, 0.75, 0.625, 0.08333, 0.625, 0.1667, 0.5938, 0.1667, 0.5938, 0.08333, 0.625, 0.25, 0.625, 0.3333, 0.5938, 0.3333, 0.5937, 0.25, 0.625, 0.4112, 0.625, 0.5, 0.5938, 0.5, 0.5938, 0.4112, 0.625, 0.5834, 0.625, 0.6667, 0.5938, 0.6667, 0.5938, 0.5834, 0.625, 0.75, 0.625, 0.8333, 0.5938, 0.8333, 0.5937, 0.75, 0.6562, 0.08333, 0.6562, 0.1667, 0.625, 0.1667, 0.625, 0.08333, 0.6563, 0.25, 0.6562, 0.3333, 0.625, 0.3333, 0.625, 0.25, 0.6562, 0.4112, 0.6562, 0.5, 0.625, 0.5, 0.625, 0.4112, 0.6562, 0.5834, 0.6562, 0.6667, 0.625, 0.6667, 0.625, 0.5834, 0.6562, 0.75, 0.6562, 0.8333, 0.625, 0.8333, 0.625, 0.75, 0.6875, 0.08333, 0.6875, 0.1667, 0.6562, 0.1667, 0.6562, 0.08333, 0.6875, 0.25, 0.6875, 0.3333, 0.6562, 0.3333, 0.6563, 0.25, 0.6875, 0.4112, 0.6875, 0.5, 0.6562, 0.5, 0.6562, 0.4112, 0.6875, 0.5834, 0.6875, 0.6667, 0.6562, 0.6667, 0.6562, 0.5834, 0.6875, 0.75, 0.6875, 0.8333, 0.6562, 0.8333, 0.6562, 0.75, 0.7188, 0.08333, 0.7188, 0.1667, 0.6875, 0.1667, 0.6875, 0.08333, 0.7188, 0.25, 0.7188, 0.3333, 0.6875, 0.3333, 0.6875, 0.25, 0.7188, 0.4112, 0.7188, 0.5, 0.6875, 0.5, 0.6875, 0.4112, 0.7188, 0.5834, 0.7188, 0.6667, 0.6875, 0.6667, 0.6875, 0.5834, 0.7188, 0.75, 0.7188, 0.8333, 0.6875, 0.8333, 0.6875, 0.75, 0.75, 0.08333, 0.75, 0.1667, 0.7188, 0.1667, 0.7188, 0.08333, 0.75, 0.25, 0.75, 0.3333, 0.7188, 0.3333, 0.7188, 0.25, 0.75, 0.4112, 0.75, 0.5, 0.7188, 0.5, 0.7188, 0.4112, 0.75, 0.5834, 0.75, 0.6667, 0.7188, 0.6667, 0.7188, 0.5834, 0.75, 0.75, 0.75, 0.8333, 0.7188, 0.8333, 0.7188, 0.75, 0.7812, 0.08333, 0.7812, 0.1667, 0.75, 0.1667, 0.75, 0.08333, 0.7812, 0.25, 0.7813, 0.3333, 0.75, 0.3333, 0.75, 0.25, 0.7813, 0.4112, 0.7813, 0.5, 0.75, 0.5, 0.75, 0.4112, 0.7813, 0.5834, 0.7812, 0.6667, 0.75, 0.6667, 0.75, 0.5834, 0.7812, 0.75, 0.7812, 0.8333, 0.75, 0.8333, 0.75, 0.75, 0.8125, 0.08333, 0.8125, 0.1667, 0.7812, 0.1667, 0.7812, 0.08333, 0.8125, 0.25, 0.8125, 0.3333, 0.7813, 0.3333, 0.7812, 0.25, 0.8125, 0.4112, 0.8125, 0.5, 0.7813, 0.5, 0.7813, 0.4112, 0.8125, 0.5834, 0.8125, 0.6667, 0.7812, 0.6667, 0.7813, 0.5834, 0.8125, 0.75, 0.8125, 0.8333, 0.7812, 0.8333, 0.7812, 0.75, 0.8438, 0.08333, 0.8438, 0.1667, 0.8125, 0.1667, 0.8125, 0.08333, 0.8437, 0.25, 0.8438, 0.3333, 0.8125, 0.3333, 0.8125, 0.25, 0.8438, 0.4112, 0.8438, 0.5, 0.8125, 0.5, 0.8125, 0.4112, 0.8438, 0.5834, 0.8438, 0.6667, 0.8125, 0.6667, 0.8125, 0.5834, 0.8438, 0.75, 0.8438, 0.8333, 0.8125, 0.8333, 0.8125, 0.75, 0.875, 0.08333, 0.875, 0.1667, 0.8438, 0.1667, 0.8438, 0.08333, 0.875, 0.25, 0.875, 0.3333, 0.8438, 0.3333, 0.8437, 0.25, 0.875, 0.4112, 0.875, 0.5, 0.8438, 0.5, 0.8438, 0.4112, 0.875, 0.5834, 0.875, 0.6667, 0.8438, 0.6667, 0.8438, 0.5834, 0.875, 0.75, 0.875, 0.8333, 0.8438, 0.8333, 0.8438, 0.75, 0.9063, 0.08333, 0.9063, 0.1667, 0.875, 0.1667, 0.875, 0.08333, 0.9063, 0.25, 0.9062, 0.3333, 0.875, 0.3333, 0.875, 0.25, 0.9062, 0.4112, 0.9062, 0.5, 0.875, 0.5, 0.875, 0.4112, 0.9062, 0.5834, 0.9062, 0.6667, 0.875, 0.6667, 0.875, 0.5834, 0.9062, 0.75, 0.9063, 0.8333, 0.875, 0.8333, 0.875, 0.75, 0.9375, 0.08333, 0.9375, 0.1667, 0.9063, 0.1667, 0.9063, 0.08333, 0.9375, 0.25, 0.9375, 0.3333, 0.9062, 0.3333, 0.9063, 0.25, 0.9375, 0.4112, 0.9375, 0.5, 0.9062, 0.5, 0.9062, 0.4112, 0.9375, 0.5834, 0.9375, 0.6667, 0.9062, 0.6667, 0.9062, 0.5834, 0.9375, 0.75, 0.9375, 0.8333, 0.9063, 0.8333, 0.9062, 0.75, 0.9688, 0.08333, 0.9688, 0.1667, 0.9375, 0.1667, 0.9375, 0.08333, 0.9688, 0.25, 0.9687, 0.3333, 0.9375, 0.3333, 0.9375, 0.25, 0.9688, 0.4112, 0.9688, 0.5, 0.9375, 0.5, 0.9375, 0.4112, 0.9688, 0.5834, 0.9688, 0.6667, 0.9375, 0.6667, 0.9375, 0.5834, 0.9688, 0.75, 0.9687, 0.8333, 0.9375, 0.8333, 0.9375, 0.75, 1.0, 0.08333, 1.0, 0.1667, 0.9688, 0.1667, 0.9688, 0.08333, 1.0, 0.25, 1.0, 0.3333, 0.9687, 0.3333, 0.9688, 0.25, 1.0, 0.4112, 1.0, 0.5, 0.9688, 0.5, 0.9688, 0.4112, 1.0, 0.5834, 1.0, 0.6667, 0.9688, 0.6667, 0.9688, 0.5834, 1.0, 0.75, 1.0, 0.8333, 0.9687, 0.8333, 0.9688, 0.75, 1.0, 0.3333, 1.0, 0.4112, 0.9688, 0.4112, 0.9687, 0.3333, 0.9687, 0.3333, 0.9688, 0.4112, 0.9375, 0.4112, 0.9375, 0.3333, 0.9375, 0.3333, 0.9375, 0.4112, 0.9062, 0.4112, 0.9062, 0.3333, 0.9062, 0.3333, 0.9062, 0.4112, 0.875, 0.4112, 0.875, 0.3333, 0.875, 0.3333, 0.875, 0.4112, 0.8438, 0.4112, 0.8438, 0.3333, 0.8438, 0.3333, 0.8438, 0.4112, 0.8125, 0.4112, 0.8125, 0.3333, 0.8125, 0.3333, 0.8125, 0.4112, 0.7813, 0.4112, 0.7813, 0.3333, 0.7813, 0.3333, 0.7813, 0.4112, 0.75, 0.4112, 0.75, 0.3333, 0.75, 0.3333, 0.75, 0.4112, 0.7188, 0.4112, 0.7188, 0.3333, 0.7188, 0.3333, 0.7188, 0.4112, 0.6875, 0.4112, 0.6875, 0.3333, 0.6875, 0.3333, 0.6875, 0.4112, 0.6562, 0.4112, 0.6562, 0.3333, 0.6562, 0.3333, 0.6562, 0.4112, 0.625, 0.4112, 0.625, 0.3333, 0.625, 0.3333, 0.625, 0.4112, 0.5938, 0.4112, 0.5938, 0.3333, 0.5938, 0.3333, 0.5938, 0.4112, 0.5625, 0.4112, 0.5625, 0.3333, 0.5625, 0.3333, 0.5625, 0.4112, 0.5312, 0.4112, 0.5312, 0.3333, 0.5312, 0.3333, 0.5312, 0.4112, 0.5, 0.4112, 0.5, 0.3333, 0.5, 0.3333, 0.5, 0.4112, 0.4688, 0.4112, 0.4687, 0.3333, 0.4687, 0.3333, 0.4688, 0.4112, 0.4375, 0.4112, 0.4375, 0.3333, 0.4375, 0.3333, 0.4375, 0.4112, 0.4062, 0.4112, 0.4062, 0.3333, 0.4062, 0.3333, 0.4062, 0.4112, 0.375, 0.4112, 0.375, 0.3333, 0.375, 0.3333, 0.375, 0.4112, 0.3437, 0.4112, 0.3437, 0.3333, 0.3437, 0.3333, 0.3437, 0.4112, 0.3125, 0.4112, 0.3125, 0.3333, 0.3125, 0.3333, 0.3125, 0.4112, 0.2812, 0.4112, 0.2812, 0.3333, 0.2812, 0.3333, 0.2812, 0.4112, 0.25, 0.4112, 0.25, 0.3333, 0.25, 0.3333, 0.25, 0.4112, 0.2188, 0.4112, 0.2188, 0.3333, 0.2188, 0.3333, 0.2188, 0.4112, 0.1875, 0.4112, 0.1875, 0.3333, 0.1875, 0.3333, 0.1875, 0.4112, 0.1562, 0.4112, 0.1562, 0.3333, 0.1562, 0.3333, 0.1562, 0.4112, 0.125, 0.4112, 0.125, 0.3333, 0.125, 0.3333, 0.125, 0.4112, 0.09375, 0.4112, 0.09375, 0.3333, 0.09375, 0.3333, 0.09375, 0.4112, 0.0625, 0.4112, 0.0625, 0.3333, 0.0625, 0.3333, 0.0625, 0.4112, 0.03125, 0.4112, 0.03125, 0.3333, 0.03125, 0.3333, 0.03125, 0.4112, 0.0, 0.4112, 0.0, 0.3333, 1.0, 0.5, 1.0, 0.5834, 0.9688, 0.5834, 0.9688, 0.5, 0.9688, 0.5, 0.9688, 0.5834, 0.9375, 0.5834, 0.9375, 0.5, 0.9375, 0.5, 0.9375, 0.5834, 0.9062, 0.5834, 0.9062, 0.5, 0.9062, 0.5, 0.9062, 0.5834, 0.875, 0.5834, 0.875, 0.5, 0.875, 0.5, 0.875, 0.5834, 0.8438, 0.5834, 0.8438, 0.5, 0.8438, 0.5, 0.8438, 0.5834, 0.8125, 0.5834, 0.8125, 0.5, 0.8125, 0.5, 0.8125, 0.5834, 0.7813, 0.5834, 0.7813, 0.5, 0.7813, 0.5, 0.7813, 0.5834, 0.75, 0.5834, 0.75, 0.5, 0.75, 0.5, 0.75, 0.5834, 0.7188, 0.5834, 0.7188, 0.5, 0.7188, 0.5, 0.7188, 0.5834, 0.6875, 0.5834, 0.6875, 0.5, 0.6875, 0.5, 0.6875, 0.5834, 0.6562, 0.5834, 0.6562, 0.5, 0.6562, 0.5, 0.6562, 0.5834, 0.625, 0.5834, 0.625, 0.5, 0.625, 0.5, 0.625, 0.5834, 0.5938, 0.5834, 0.5938, 0.5, 0.5938, 0.5, 0.5938, 0.5834, 0.5625, 0.5834, 0.5625, 0.5, 0.5625, 0.5, 0.5625, 0.5834, 0.5312, 0.5834, 0.5312, 0.5, 0.5312, 0.5, 0.5312, 0.5834, 0.5, 0.5834, 0.5, 0.5, 0.5, 0.5, 0.5, 0.5834, 0.4688, 0.5834, 0.4688, 0.5, 0.4688, 0.5, 0.4688, 0.5834, 0.4375, 0.5834, 0.4375, 0.5, 0.4375, 0.5, 0.4375, 0.5834, 0.4063, 0.5834, 0.4063, 0.5, 0.4063, 0.5, 0.4063, 0.5834, 0.375, 0.5834, 0.375, 0.5, 0.375, 0.5, 0.375, 0.5834, 0.3438, 0.5834, 0.3437, 0.5, 0.3437, 0.5, 0.3438, 0.5834, 0.3125, 0.5834, 0.3125, 0.5, 0.3125, 0.5, 0.3125, 0.5834, 0.2812, 0.5834, 0.2812, 0.5, 0.2812, 0.5, 0.2812, 0.5834, 0.25, 0.5834, 0.25, 0.5, 0.25, 0.5, 0.25, 0.5834, 0.2188, 0.5834, 0.2188, 0.5, 0.2188, 0.5, 0.2188, 0.5834, 0.1875, 0.5834, 0.1875, 0.5, 0.1875, 0.5, 0.1875, 0.5834, 0.1562, 0.5834, 0.1562, 0.5, 0.1562, 0.5, 0.1562, 0.5834, 0.125, 0.5834, 0.125, 0.5, 0.125, 0.5, 0.125, 0.5834, 0.09375, 0.5834, 0.09375, 0.5, 0.09375, 0.5, 0.09375, 0.5834, 0.0625, 0.5834, 0.0625, 0.5, 0.0625, 0.5, 0.0625, 0.5834, 0.03125, 0.5834, 0.03125, 0.5, 0.03125, 0.5, 0.03125, 0.5834, 0.0, 0.5834, 0.0, 0.5, 1.0, 0.6667, 1.0, 0.75, 0.9688, 0.75, 0.9688, 0.6667, 0.9688, 0.6667, 0.9688, 0.75, 0.9375, 0.75, 0.9375, 0.6667, 0.9375, 0.6667, 0.9375, 0.75, 0.9062, 0.75, 0.9062, 0.6667, 0.9062, 0.6667, 0.9062, 0.75, 0.875, 0.75, 0.875, 0.6667, 0.875, 0.6667, 0.875, 0.75, 0.8438, 0.75, 0.8438, 0.6667, 0.8438, 0.6667, 0.8438, 0.75, 0.8125, 0.75, 0.8125, 0.6667, 0.8125, 0.6667, 0.8125, 0.75, 0.7812, 0.75, 0.7812, 0.6667, 0.7812, 0.6667, 0.7812, 0.75, 0.75, 0.75, 0.75, 0.6667, 0.75, 0.6667, 0.75, 0.75, 0.7188, 0.75, 0.7188, 0.6667, 0.7188, 0.6667, 0.7188, 0.75, 0.6875, 0.75, 0.6875, 0.6667, 0.6875, 0.6667, 0.6875, 0.75, 0.6562, 0.75, 0.6562, 0.6667, 0.6562, 0.6667, 0.6562, 0.75, 0.625, 0.75, 0.625, 0.6667, 0.625, 0.6667, 0.625, 0.75, 0.5937, 0.75, 0.5938, 0.6667, 0.5938, 0.6667, 0.5937, 0.75, 0.5625, 0.75, 0.5625, 0.6667, 0.5625, 0.6667, 0.5625, 0.75, 0.5313, 0.75, 0.5312, 0.6667, 0.5312, 0.6667, 0.5313, 0.75, 0.5, 0.75, 0.5, 0.6667, 0.5, 0.6667, 0.5, 0.75, 0.4688, 0.75, 0.4688, 0.6667, 0.4688, 0.6667, 0.4688, 0.75, 0.4375, 0.75, 0.4375, 0.6667, 0.4375, 0.6667, 0.4375, 0.75, 0.4063, 0.75, 0.4063, 0.6667, 0.4063, 0.6667, 0.4063, 0.75, 0.375, 0.75, 0.375, 0.6667, 0.375, 0.6667, 0.375, 0.75, 0.3437, 0.75, 0.3437, 0.6667, 0.3437, 0.6667, 0.3437, 0.75, 0.3125, 0.75, 0.3125, 0.6667, 0.3125, 0.6667, 0.3125, 0.75, 0.2812, 0.75, 0.2812, 0.6667, 0.2812, 0.6667, 0.2812, 0.75, 0.25, 0.75, 0.25, 0.6667, 0.25, 0.6667, 0.25, 0.75, 0.2188, 0.75, 0.2188, 0.6667, 0.2188, 0.6667, 0.2188, 0.75, 0.1875, 0.75, 0.1875, 0.6667, 0.1875, 0.6667, 0.1875, 0.75, 0.1562, 0.75, 0.1562, 0.6667, 0.1562, 0.6667, 0.1562, 0.75, 0.125, 0.75, 0.125, 0.6667, 0.125, 0.6667, 0.125, 0.75, 0.09375, 0.75, 0.09375, 0.6667, 0.09375, 0.6667, 0.09375, 0.75, 0.0625, 0.75, 0.0625, 0.6667, 0.0625, 0.6667, 0.0625, 0.75, 0.03125, 0.75, 0.03125, 0.6667, 0.03125, 0.6667, 0.03125, 0.75, 0.0, 0.75, 0.0, 0.6667, 0.03125, 0.875, 0.03125, 0.9167, 0.0, 0.9167, 0.0, 0.875, 0.0625, 0.875, 0.0625, 0.9167, 0.03125, 0.9167, 0.03125, 0.875, 0.09375, 0.875, 0.09375, 0.9167, 0.0625, 0.9167, 0.0625, 0.875, 0.125, 0.875, 0.125, 0.9167, 0.09375, 0.9167, 0.09375, 0.875, 0.1562, 0.875, 0.1562, 0.9167, 0.125, 0.9167, 0.125, 0.875, 0.1875, 0.875, 0.1875, 0.9167, 0.1562, 0.9167, 0.1562, 0.875, 0.2188, 0.875, 0.2188, 0.9167, 0.1875, 0.9167, 0.1875, 0.875, 0.25, 0.875, 0.25, 0.9167, 0.2188, 0.9167, 0.2188, 0.875, 0.2812, 0.875, 0.2812, 0.9167, 0.25, 0.9167, 0.25, 0.875, 0.3125, 0.875, 0.3125, 0.9167, 0.2812, 0.9167, 0.2812, 0.875, 0.3437, 0.875, 0.3437, 0.9167, 0.3125, 0.9167, 0.3125, 0.875, 0.375, 0.875, 0.375, 0.9167, 0.3437, 0.9167, 0.3437, 0.875, 0.4062, 0.875, 0.4062, 0.9167, 0.375, 0.9167, 0.375, 0.875, 0.4375, 0.875, 0.4375, 0.9167, 0.4062, 0.9167, 0.4062, 0.875, 0.4687, 0.875, 0.4688, 0.9167, 0.4375, 0.9167, 0.4375, 0.875, 0.5, 0.875, 0.5, 0.9167, 0.4688, 0.9167, 0.4687, 0.875, 0.5313, 0.875, 0.5312, 0.9167, 0.5, 0.9167, 0.5, 0.875, 0.5625, 0.875, 0.5625, 0.9167, 0.5312, 0.9167, 0.5313, 0.875, 0.5938, 0.875, 0.5938, 0.9167, 0.5625, 0.9167, 0.5625, 0.875, 0.625, 0.875, 0.625, 0.9167, 0.5938, 0.9167, 0.5938, 0.875, 0.6562, 0.875, 0.6563, 0.9167, 0.625, 0.9167, 0.625, 0.875, 0.6875, 0.875, 0.6875, 0.9167, 0.6563, 0.9167, 0.6562, 0.875, 0.7188, 0.875, 0.7187, 0.9167, 0.6875, 0.9167, 0.6875, 0.875, 0.75, 0.875, 0.75, 0.9167, 0.7187, 0.9167, 0.7188, 0.875, 0.7812, 0.875, 0.7812, 0.9167, 0.75, 0.9167, 0.75, 0.875, 0.8125, 0.875, 0.8125, 0.9167, 0.7812, 0.9167, 0.7812, 0.875, 0.8438, 0.875, 0.8437, 0.9167, 0.8125, 0.9167, 0.8125, 0.875, 0.875, 0.875, 0.875, 0.9167, 0.8437, 0.9167, 0.8438, 0.875, 0.9062, 0.875, 0.9062, 0.9167, 0.875, 0.9167, 0.875, 0.875, 0.9375, 0.875, 0.9375, 0.9167, 0.9062, 0.9167, 0.9062, 0.875, 0.9688, 0.875, 0.9688, 0.9167, 0.9375, 0.9167, 0.9375, 0.875, 1.0, 0.875, 1.0, 0.9167, 0.9688, 0.9167, 0.9688, 0.875, 0.03125, 0.9167, 0.03125, 0.9583, 0.0, 0.9583, 0.0, 0.9167, 0.0625, 0.9167, 0.0625, 0.9583, 0.03125, 0.9583, 0.03125, 0.9167, 0.09375, 0.9167, 0.09375, 0.9583, 0.0625, 0.9583, 0.0625, 0.9167, 0.125, 0.9167, 0.125, 0.9583, 0.09375, 0.9583, 0.09375, 0.9167, 0.1562, 0.9167, 0.1562, 0.9583, 0.125, 0.9583, 0.125, 0.9167, 0.1875, 0.9167, 0.1875, 0.9583, 0.1562, 0.9583, 0.1562, 0.9167, 0.2188, 0.9167, 0.2188, 0.9583, 0.1875, 0.9583, 0.1875, 0.9167, 0.25, 0.9167, 0.25, 0.9583, 0.2188, 0.9583, 0.2188, 0.9167, 0.2812, 0.9167, 0.2812, 0.9583, 0.25, 0.9583, 0.25, 0.9167, 0.3125, 0.9167, 0.3125, 0.9583, 0.2812, 0.9583, 0.2812, 0.9167, 0.3437, 0.9167, 0.3438, 0.9583, 0.3125, 0.9583, 0.3125, 0.9167, 0.375, 0.9167, 0.375, 0.9583, 0.3438, 0.9583, 0.3437, 0.9167, 0.4062, 0.9167, 0.4062, 0.9583, 0.375, 0.9583, 0.375, 0.9167, 0.4375, 0.9167, 0.4375, 0.9583, 0.4062, 0.9583, 0.4062, 0.9167, 0.4688, 0.9167, 0.4687, 0.9583, 0.4375, 0.9583, 0.4375, 0.9167, 0.5, 0.9167, 0.5, 0.9583, 0.4687, 0.9583, 0.4688, 0.9167, 0.5312, 0.9167, 0.5312, 0.9583, 0.5, 0.9583, 0.5, 0.9167, 0.5625, 0.9167, 0.5625, 0.9583, 0.5312, 0.9583, 0.5312, 0.9167, 0.5938, 0.9167, 0.5938, 0.9583, 0.5625, 0.9583, 0.5625, 0.9167, 0.625, 0.9167, 0.625, 0.9583, 0.5938, 0.9583, 0.5938, 0.9167, 0.6563, 0.9167, 0.6562, 0.9583, 0.625, 0.9583, 0.625, 0.9167, 0.6875, 0.9167, 0.6875, 0.9583, 0.6562, 0.9583, 0.6563, 0.9167, 0.7187, 0.9167, 0.7187, 0.9583, 0.6875, 0.9583, 0.6875, 0.9167, 0.75, 0.9167, 0.75, 0.9583, 0.7187, 0.9583, 0.7187, 0.9167, 0.7812, 0.9167, 0.7813, 0.9583, 0.75, 0.9583, 0.75, 0.9167, 0.8125, 0.9167, 0.8125, 0.9583, 0.7813, 0.9583, 0.7812, 0.9167, 0.8437, 0.9167, 0.8438, 0.9583, 0.8125, 0.9583, 0.8125, 0.9167, 0.875, 0.9167, 0.875, 0.9583, 0.8438, 0.9583, 0.8437, 0.9167, 0.9062, 0.9167, 0.9062, 0.9583, 0.875, 0.9583, 0.875, 0.9167, 0.9375, 0.9167, 0.9375, 0.9583, 0.9062, 0.9583, 0.9062, 0.9167, 0.9688, 0.9167, 0.9687, 0.9583, 0.9375, 0.9583, 0.9375, 0.9167, 1.0, 0.9167, 1.0, 0.9583, 0.9687, 0.9583, 0.9688, 0.9167, 1.0, 0.8333, 1.0, 0.875, 0.9688, 0.875, 0.9687, 0.8333, 0.9687, 0.8333, 0.9688, 0.875, 0.9375, 0.875, 0.9375, 0.8333, 0.9375, 0.8333, 0.9375, 0.875, 0.9062, 0.875, 0.9063, 0.8333, 0.9063, 0.8333, 0.9062, 0.875, 0.875, 0.875, 0.875, 0.8333, 0.875, 0.8333, 0.875, 0.875, 0.8438, 0.875, 0.8438, 0.8333, 0.8438, 0.8333, 0.8438, 0.875, 0.8125, 0.875, 0.8125, 0.8333, 0.8125, 0.8333, 0.8125, 0.875, 0.7812, 0.875, 0.7812, 0.8333, 0.7812, 0.8333, 0.7812, 0.875, 0.75, 0.875, 0.75, 0.8333, 0.75, 0.8333, 0.75, 0.875, 0.7188, 0.875, 0.7188, 0.8333, 0.7188, 0.8333, 0.7188, 0.875, 0.6875, 0.875, 0.6875, 0.8333, 0.6875, 0.8333, 0.6875, 0.875, 0.6562, 0.875, 0.6562, 0.8333, 0.6562, 0.8333, 0.6562, 0.875, 0.625, 0.875, 0.625, 0.8333, 0.625, 0.8333, 0.625, 0.875, 0.5938, 0.875, 0.5938, 0.8333, 0.5938, 0.8333, 0.5938, 0.875, 0.5625, 0.875, 0.5625, 0.8333, 0.5625, 0.8333, 0.5625, 0.875, 0.5313, 0.875, 0.5312, 0.8333, 0.5312, 0.8333, 0.5313, 0.875, 0.5, 0.875, 0.5, 0.8333, 0.5, 0.8333, 0.5, 0.875, 0.4687, 0.875, 0.4688, 0.8333, 0.4688, 0.8333, 0.4687, 0.875, 0.4375, 0.875, 0.4375, 0.8333, 0.4375, 0.8333, 0.4375, 0.875, 0.4062, 0.875, 0.4062, 0.8333, 0.4062, 0.8333, 0.4062, 0.875, 0.375, 0.875, 0.375, 0.8333, 0.375, 0.8333, 0.375, 0.875, 0.3437, 0.875, 0.3437, 0.8333, 0.3437, 0.8333, 0.3437, 0.875, 0.3125, 0.875, 0.3125, 0.8333, 0.3125, 0.8333, 0.3125, 0.875, 0.2812, 0.875, 0.2812, 0.8333, 0.2812, 0.8333, 0.2812, 0.875, 0.25, 0.875, 0.25, 0.8333, 0.25, 0.8333, 0.25, 0.875, 0.2188, 0.875, 0.2188, 0.8333, 0.2188, 0.8333, 0.2188, 0.875, 0.1875, 0.875, 0.1875, 0.8333, 0.1875, 0.8333, 0.1875, 0.875, 0.1562, 0.875, 0.1562, 0.8333, 0.1562, 0.8333, 0.1562, 0.875, 0.125, 0.875, 0.125, 0.8333, 0.125, 0.8333, 0.125, 0.875, 0.09375, 0.875, 0.09375, 0.8333, 0.09375, 0.8333, 0.09375, 0.875, 0.0625, 0.875, 0.0625, 0.8333, 0.0625, 0.8333, 0.0625, 0.875, 0.03125, 0.875, 0.03125, 0.8333, 0.03125, 0.8333, 0.03125, 0.875, 0.0, 0.875, 0.0, 0.8333, 1.0, 0.0, 1.0, 0.08333, 0.9688, 0.08333, 0.9688, 0.0, 0.9688, 0.0, 0.9688, 0.08333, 0.9375, 0.08333, 0.9375, 0.0, 0.9375, 0.0, 0.9375, 0.08333, 0.9063, 0.08333, 0.9062, 0.0, 0.9062, 0.0, 0.9063, 0.08333, 0.875, 0.08333, 0.875, 0.0, 0.875, 0.0, 0.875, 0.08333, 0.8438, 0.08333, 0.8438, 0.0, 0.8438, 0.0, 0.8438, 0.08333, 0.8125, 0.08333, 0.8125, 0.0, 0.8125, 0.0, 0.8125, 0.08333, 0.7812, 0.08333, 0.7812, 0.0, 0.7812, 0.0, 0.7812, 0.08333, 0.75, 0.08333, 0.75, 0.0, 0.75, 0.0, 0.75, 0.08333, 0.7188, 0.08333, 0.7188, 0.0, 0.7188, 0.0, 0.7188, 0.08333, 0.6875, 0.08333, 0.6875, 0.0, 0.6875, 0.0, 0.6875, 0.08333, 0.6562, 0.08333, 0.6562, 0.0, 0.6562, 0.0, 0.6562, 0.08333, 0.625, 0.08333, 0.625, 0.0, 0.625, 0.0, 0.625, 0.08333, 0.5938, 0.08333, 0.5938, 0.0, 0.5938, 0.0, 0.5938, 0.08333, 0.5625, 0.08333, 0.5625, 0.0, 0.5625, 0.0, 0.5625, 0.08333, 0.5312, 0.08333, 0.5312, 0.0, 0.5312, 0.0, 0.5312, 0.08333, 0.5, 0.08333, 0.5, 0.0, 0.5, 0.0, 0.5, 0.08333, 0.4688, 0.08333, 0.4688, 0.0, 0.4688, 0.0, 0.4688, 0.08333, 0.4375, 0.08333, 0.4375, 0.0, 0.4375, 0.0, 0.4375, 0.08333, 0.4062, 0.08333, 0.4062, 0.0, 0.4062, 0.0, 0.4062, 0.08333, 0.375, 0.08333, 0.375, 0.0, 0.375, 0.0, 0.375, 0.08333, 0.3438, 0.08333, 0.3438, 0.0, 0.3438, 0.0, 0.3438, 0.08333, 0.3125, 0.08333, 0.3125, 0.0, 0.3125, 0.0, 0.3125, 0.08333, 0.2812, 0.08333, 0.2812, 0.0, 0.2812, 0.0, 0.2812, 0.08333, 0.25, 0.08333, 0.25, 0.0, 0.25, 0.0, 0.25, 0.08333, 0.2188, 0.08333, 0.2188, 0.0, 0.2188, 0.0, 0.2188, 0.08333, 0.1875, 0.08333, 0.1875, 0.0, 0.1875, 0.0, 0.1875, 0.08333, 0.1562, 0.08333, 0.1562, 0.0, 0.1562, 0.0, 0.1562, 0.08333, 0.125, 0.08333, 0.125, 0.0, 0.125, 0.0, 0.125, 0.08333, 0.09375, 0.08333, 0.09375, 0.0, 0.09375, 0.0, 0.09375, 0.08333, 0.0625, 0.08333, 0.0625, 0.0, 0.0625, 0.0, 0.0625, 0.08333, 0.03125, 0.08333, 0.03125, 0.0, 0.03125, 0.0, 0.03125, 0.08333, 0.0, 0.08333, 0.0, 0.0, 1.0, 0.1667, 1.0, 0.25, 0.9688, 0.25, 0.9688, 0.1667, 0.9688, 0.1667, 0.9688, 0.25, 0.9375, 0.25, 0.9375, 0.1667, 0.9375, 0.1667, 0.9375, 0.25, 0.9063, 0.25, 0.9063, 0.1667, 0.9063, 0.1667, 0.9063, 0.25, 0.875, 0.25, 0.875, 0.1667, 0.875, 0.1667, 0.875, 0.25, 0.8437, 0.25, 0.8438, 0.1667, 0.8438, 0.1667, 0.8437, 0.25, 0.8125, 0.25, 0.8125, 0.1667, 0.8125, 0.1667, 0.8125, 0.25, 0.7812, 0.25, 0.7812, 0.1667, 0.7812, 0.1667, 0.7812, 0.25, 0.75, 0.25, 0.75, 0.1667, 0.75, 0.1667, 0.75, 0.25, 0.7188, 0.25, 0.7188, 0.1667, 0.7188, 0.1667, 0.7188, 0.25, 0.6875, 0.25, 0.6875, 0.1667, 0.6875, 0.1667, 0.6875, 0.25, 0.6563, 0.25, 0.6562, 0.1667, 0.6562, 0.1667, 0.6563, 0.25, 0.625, 0.25, 0.625, 0.1667, 0.625, 0.1667, 0.625, 0.25, 0.5937, 0.25, 0.5938, 0.1667, 0.5938, 0.1667, 0.5937, 0.25, 0.5625, 0.25, 0.5625, 0.1667, 0.5625, 0.1667, 0.5625, 0.25, 0.5312, 0.25, 0.5312, 0.1667, 0.5312, 0.1667, 0.5312, 0.25, 0.5, 0.25, 0.5, 0.1667, 0.5, 0.1667, 0.5, 0.25, 0.4688, 0.25, 0.4688, 0.1667, 0.4688, 0.1667, 0.4688, 0.25, 0.4375, 0.25, 0.4375, 0.1667, 0.4375, 0.1667, 0.4375, 0.25, 0.4062, 0.25, 0.4062, 0.1667, 0.4062, 0.1667, 0.4062, 0.25, 0.375, 0.25, 0.375, 0.1667, 0.375, 0.1667, 0.375, 0.25, 0.3438, 0.25, 0.3438, 0.1667, 0.3438, 0.1667, 0.3438, 0.25, 0.3125, 0.25, 0.3125, 0.1667, 0.3125, 0.1667, 0.3125, 0.25, 0.2812, 0.25, 0.2812, 0.1667, 0.2812, 0.1667, 0.2812, 0.25, 0.25, 0.25, 0.25, 0.1667, 0.25, 0.1667, 0.25, 0.25, 0.2188, 0.25, 0.2188, 0.1667, 0.2188, 0.1667, 0.2188, 0.25, 0.1875, 0.25, 0.1875, 0.1667, 0.1875, 0.1667, 0.1875, 0.25, 0.1562, 0.25, 0.1562, 0.1667, 0.1562, 0.1667, 0.1562, 0.25, 0.125, 0.25, 0.125, 0.1667, 0.125, 0.1667, 0.125, 0.25, 0.09375, 0.25, 0.09375, 0.1667, 0.09375, 0.1667, 0.09375, 0.25, 0.0625, 0.25, 0.0625, 0.1667, 0.0625, 0.1667, 0.0625, 0.25, 0.03125, 0.25, 0.03125, 0.1667, 0.03125, 0.1667, 0.03125, 0.25, 0.0, 0.25, 0.0, 0.1667])
me_cylinder.use_remesh_preserve_volume = False
me_cylinder.use_remesh_preserve_attributes = False
me_cylinder.use_mirror_vertex_groups = False
me_cylinder.update()
me_cylinder_001 = bpy.data.meshes.new('Cylinder.001')
me_cylinder_001.from_pydata([(1.334, 25.83, -1.589e-06), (1.394, 0.0001463, 1.478e-06), (4.833, 25.33, -1.589e-06), (1.394, 0.0001463, 1.478e-06), (8.197, 23.86, -1.589e-06), (1.394, 0.0001463, 1.478e-06), (11.3, 21.58, -1.589e-06), (1.394, 0.0001463, 1.478e-06), (14.01, 18.27, -1.589e-06), (1.394, 0.0001463, 1.478e-06), (16.24, 14.35, -1.589e-06), (1.394, 0.0001463, 1.478e-06), (17.9, 9.885, -1.589e-06), (1.394, 0.0001463, 1.478e-06), (18.92, 5.039, -1.589e-06), (1.394, 0.0001463, 1.478e-06), (19.27, 7.517e-05, -1.589e-06), (1.394, 0.0001463, 1.478e-06), (18.92, -5.039, -1.589e-06), (1.394, 0.0001463, 1.478e-06), (17.9, -9.885, -1.589e-06), (1.394, 0.0001463, 1.478e-06), (16.24, -14.35, -1.589e-06), (1.394, 0.0001463, 1.478e-06), (14.01, -18.27, -1.589e-06), (1.394, 0.0001463, 1.478e-06), (11.3, -21.48, -1.589e-06), (1.394, 0.0001463, 1.478e-06), (8.197, -23.86, -1.589e-06), (1.394, 0.0001463, 1.478e-06), (4.833, -25.33, -1.589e-06), (1.394, 0.0001463, 1.478e-06), (0.6999, -25.83, -1.589e-06), (1.394, 0.0001463, 1.478e-06), (-1.422, -25.2, -1.569e-06), (1.394, 0.0001463, 1.478e-06), (-3.903, -23.74, -1.569e-06), (1.394, 0.0001463, 1.478e-06), (-6.191, -21.36, -1.569e-06), (1.394, 0.0001463, 1.478e-06), (-8.195, -18.17, -1.569e-06), (1.394, 0.0001463, 1.478e-06), (-9.841, -14.27, -1.569e-06), (1.394, 0.0001463, 1.478e-06), (-11.06, -9.832, -1.569e-06), (1.394, 0.0001463, 1.478e-06), (-11.82, -5.012, -1.569e-06), (1.394, 0.0001463, 1.478e-06), (-12.07, 9.202e-05, -1.569e-06), (1.394, 0.0001463, 1.478e-06), (-11.82, 5.013, -1.569e-06), (1.394, 0.0001463, 1.478e-06), (-11.06, 9.832, -1.569e-06), (1.394, 0.0001463, 1.478e-06), (-9.841, 14.27, -1.569e-06), (1.394, 0.0001463, 1.478e-06), (-8.195, 18.17, -1.569e-06), (1.394, 0.0001463, 1.478e-06), (-6.191, 21.36, -1.569e-06), (1.394, 0.0001463, 1.478e-06), (-3.903, 23.74, -1.569e-06), (1.394, 0.0001463, 1.478e-06), (-1.422, 25.2, -1.569e-06), (1.394, 0.0001463, 1.478e-06), (1.334, 25.83, -1.589e-06), (1.386, 20.16, -9.751e-07), (1.342, 16.72, -3.609e-07), (1.394, 12.1, 2.517e-07), (2.733, 11.87, 2.517e-07), (3.488, 16.4, -3.609e-07), (4.085, 19.77, -9.751e-07), (4.833, 25.33, -1.589e-06), (4.022, 11.18, 2.517e-07), (5.551, 15.45, -3.609e-07), (6.681, 18.63, -9.751e-07), (8.197, 23.86, -1.589e-06), (5.209, 10.06, 2.517e-07), (7.453, 13.9, -3.609e-07), (9.074, 16.76, -9.751e-07), (11.3, 21.48, -1.589e-06), (6.25, 8.558, 2.517e-07), (9.119, 11.82, -3.609e-07), (11.17, 14.26, -9.751e-07), (14.01, 18.27, -1.589e-06), (7.104, 6.724, 2.517e-07), (10.49, 9.289, -3.609e-07), (12.89, 11.2, -9.751e-07), (16.24, 14.35, -1.589e-06), (7.739, 4.632, 2.517e-07), (11.5, 6.399, -3.609e-07), (14.17, 7.715, -9.751e-07), (17.9, 9.885, -1.589e-06), (8.13, 2.361, 2.517e-07), (12.13, 3.262, -3.609e-07), (14.96, 3.933, -9.751e-07), (18.92, 5.039, -1.589e-06), (8.262, 0.0001443, 2.517e-07), (12.34, 0.0001435, -3.609e-07), (15.64, -0.002669, -9.599e-07), (19.27, 7.517e-05, -1.589e-06), (8.13, -2.361, 2.517e-07), (12.13, -3.262, -3.609e-07), (15.2, -4.012, -9.691e-07), (18.92, -5.039, -1.589e-06), (7.739, -4.631, 2.517e-07), (11.5, -6.398, -3.609e-07), (14.17, -7.715, -9.751e-07), (17.9, -9.885, -1.589e-06), (7.104, -6.724, 2.517e-07), (10.49, -9.289, -3.609e-07), (12.89, -11.2, -9.751e-07), (16.24, -14.35, -1.589e-06), (6.25, -8.557, 2.517e-07), (9.119, -11.82, -3.609e-07), (11.17, -14.25, -9.751e-07), (14.01, -18.27, -1.589e-06), (5.209, -10.06, 2.517e-07), (7.453, -13.9, -3.609e-07), (9.074, -16.76, -9.751e-07), (11.3, -21.48, -1.589e-06), (4.022, -11.18, 2.517e-07), (5.551, -15.45, -3.609e-07), (6.681, -18.62, -9.751e-07), (8.197, -23.86, -1.589e-06), (2.733, -11.87, 2.517e-07), (3.488, -16.4, -3.609e-07), (4.085, -19.77, -9.751e-07), (4.833, -25.33, -1.589e-06), (0.786, -12.1, 2.517e-07), (0.6936, -16.72, -3.609e-07), (0.7738, -20.16, -9.751e-07), (0.6999, -25.83, -1.589e-06), (0.2375, -11.81, 2.1e-07), (-0.4196, -16.31, -3.837e-07), (-0.7747, -19.67, -9.761e-07), (-1.422, -25.2, -1.569e-06), (-0.713, -11.12, 2.1e-07), (-1.942, -15.36, -3.837e-07), (-2.69, -18.53, -9.761e-07), (-3.903, -23.74, -1.569e-06), (-1.589, -10.01, 2.1e-07), (-3.345, -13.83, -3.837e-07), (-4.455, -16.67, -9.761e-07), (-6.191, -21.36, -1.569e-06), (-2.357, -8.512, 2.1e-07), (-4.574, -11.76, -3.837e-07), (-6.002, -14.18, -9.761e-07), (-8.195, -18.17, -1.569e-06), (-2.987, -6.827, 2.1e-07), (-5.583, -9.24, -3.837e-07), (-7.271, -11.14, -9.761e-07), (-9.841, -14.27, -1.569e-06), (-3.455, -4.606, 2.1e-07), (-6.333, -6.364, -3.837e-07), (-8.215, -7.673, -9.761e-07), (-11.06, -9.832, -1.569e-06), (-3.743, -2.348, 2.1e-07), (-6.795, -3.244, -3.837e-07), (-8.796, -3.912, -9.761e-07), (-11.82, -5.012, -1.569e-06), (-3.841, 0.0001479, 2.1e-07), (-6.951, 0.0001518, -3.837e-07), (-8.992, 0.0001547, -9.761e-07), (-12.07, 9.202e-05, -1.569e-06), (-3.743, 2.349, 2.1e-07), (-6.795, 3.245, -3.837e-07), (-8.796, 3.912, -9.761e-07), (-11.82, 5.013, -1.569e-06), (-3.455, 4.607, 2.1e-07), (-6.333, 6.365, -3.837e-07), (-8.215, 7.674, -9.761e-07), (-11.06, 9.832, -1.569e-06), (-2.987, 6.688, 2.1e-07), (-5.583, 9.24, -3.837e-07), (-7.271, 11.14, -9.761e-07), (-9.841, 14.27, -1.569e-06), (-2.357, 8.512, 2.1e-07), (-4.574, 11.76, -3.837e-07), (-6.002, 14.18, -9.761e-07), (-8.195, 18.17, -1.569e-06), (-1.589, 10.01, 2.1e-07), (-3.345, 13.83, -3.837e-07), (-4.455, 16.67, -9.761e-07), (-6.191, 21.36, -1.569e-06), (-0.713, 11.12, 2.1e-07), (-1.942, 15.37, -3.837e-07), (-2.69, 18.53, -9.761e-07), (-3.903, 23.74, -1.569e-06), (0.2375, 11.81, 2.1e-07), (-0.4196, 16.31, -3.837e-07), (-0.7746, 19.67, -9.761e-07), (-1.422, 25.2, -1.569e-06), (1.381, 23.32, -1.282e-06), (4.408, 22.87, -1.282e-06), (7.317, 21.55, -1.282e-06), (9.999, 19.4, -1.282e-06), (12.35, 16.51, -1.282e-06), (14.28, 12.99, -1.282e-06), (15.71, 8.975, -1.282e-06), (16.59, 4.617, -1.282e-06), (16.89, 0.08513, -1.282e-06), (16.75, -4.498, -1.28e-06), (15.71, -8.805, -1.282e-06), (14.28, -12.82, -1.282e-06), (12.35, -16.34, -1.282e-06), (9.999, -19.23, -1.282e-06), (7.317, -21.38, -1.282e-06), (4.408, -22.7, -1.282e-06), (0.7716, -23.15, -1.282e-06), (-1.019, -22.58, -1.273e-06), (-3.166, -21.26, -1.273e-06), (-5.144, -19.13, -1.273e-06), (-6.879, -16.25, -1.273e-06), (-8.302, -12.75, -1.273e-06), (-9.359, -8.758, -1.273e-06), (-10.01, -4.423, -1.273e-06), (-10.23, 0.08515, -1.273e-06), (-10.01, 4.593, -1.273e-06), (-9.359, 8.928, -1.273e-06), (-8.302, 12.92, -1.273e-06), (-6.879, 16.42, -1.273e-06), (-5.144, 19.3, -1.273e-06), (-3.166, 21.43, -1.273e-06), (-1.019, 22.75, -1.273e-06), (4.656, 24.51, -1.444e-06), (7.866, 23.1, -1.444e-06), (10.82, 20.8, -1.444e-06), (13.42, 17.7, -1.444e-06), (15.55, 14.01, -1.444e-06), (17.13, 9.617, -1.444e-06), (18.1, 4.944, -1.444e-06), (18.43, 0.08431, -1.444e-06), (18.1, -4.775, -1.444e-06), (17.13, -9.448, -1.444e-06), (15.55, -13.75, -1.444e-06), (13.42, -17.53, -1.444e-06), (10.82, -20.63, -1.444e-06), (7.866, -22.93, -1.444e-06), (4.656, -24.35, -1.444e-06), (0.6822, -24.82, -1.444e-06), (-1.32, -24.22, -1.429e-06), (-3.689, -22.81, -1.429e-06), (-5.871, -20.52, -1.429e-06), (-7.784, -17.44, -1.429e-06), (-9.354, -13.68, -1.429e-06), (-10.52, -9.397, -1.429e-06), (-11.24, -4.749, -1.429e-06), (-11.48, 0.08432, -1.429e-06), (-11.24, 4.918, -1.429e-06), (-10.52, 9.566, -1.429e-06), (-9.354, 13.85, -1.429e-06), (-7.784, 17.6, -1.429e-06), (-5.871, 20.68, -1.429e-06), (-3.689, 22.97, -1.429e-06), (-1.32, 24.38, -1.429e-06), (1.318, 24.99, -1.444e-06)], [], [(67, 1, 3, 68), (68, 3, 5, 72), (72, 5, 7, 76), (76, 7, 9, 80), (80, 9, 11, 84), (84, 11, 13, 88), (88, 13, 15, 92), (92, 15, 17, 96), (96, 17, 19, 100), (100, 19, 21, 104), (104, 21, 23, 108), (108, 23, 25, 112), (112, 25, 27, 116), (116, 27, 29, 120), (120, 29, 31, 124), (124, 31, 33, 128), (128, 33, 35, 132), (132, 35, 37, 136), (136, 37, 39, 140), (140, 39, 41, 144), (144, 41, 43, 148), (148, 43, 45, 152), (152, 45, 47, 156), (156, 47, 49, 160), (160, 49, 51, 164), (164, 51, 53, 168), (168, 53, 55, 172), (172, 55, 57, 176), (176, 57, 59, 180), (180, 59, 61, 184), (184, 61, 63, 188), (188, 63, 1, 67), (62, 191, 64, 0), (223, 190, 65, 192), (190, 189, 66, 65), (189, 188, 67, 66), (60, 187, 191, 62), (222, 186, 190, 223), (186, 185, 189, 190), (185, 184, 188, 189), (58, 183, 187, 60), (221, 182, 186, 222), (182, 181, 185, 186), (181, 180, 184, 185), (56, 179, 183, 58), (220, 178, 182, 221), (178, 177, 181, 182), (177, 176, 180, 181), (54, 175, 179, 56), (219, 174, 178, 220), (174, 173, 177, 178), (173, 172, 176, 177), (52, 171, 175, 54), (218, 170, 174, 219), (170, 169, 173, 174), (169, 168, 172, 173), (50, 167, 171, 52), (217, 166, 170, 218), (166, 165, 169, 170), (165, 164, 168, 169), (48, 163, 167, 50), (216, 162, 166, 217), (162, 161, 165, 166), (161, 160, 164, 165), (46, 159, 163, 48), (215, 158, 162, 216), (158, 157, 161, 162), (157, 156, 160, 161), (44, 155, 159, 46), (214, 154, 158, 215), (154, 153, 157, 158), (153, 152, 156, 157), (42, 151, 155, 44), (213, 150, 154, 214), (150, 149, 153, 154), (149, 148, 152, 153), (40, 147, 151, 42), (212, 146, 150, 213), (146, 145, 149, 150), (145, 144, 148, 149), (38, 143, 147, 40), (211, 142, 146, 212), (142, 141, 145, 146), (141, 140, 144, 145), (36, 139, 143, 38), (210, 138, 142, 211), (138, 137, 141, 142), (137, 136, 140, 141), (34, 135, 139, 36), (209, 134, 138, 210), (134, 133, 137, 138), (133, 132, 136, 137), (32, 131, 135, 34), (208, 130, 134, 209), (130, 129, 133, 134), (129, 128, 132, 133), (30, 127, 131, 32), (207, 126, 130, 208), (126, 125, 129, 130), (125, 124, 128, 129), (28, 123, 127, 30), (206, 122, 126, 207), (122, 121, 125, 126), (121, 120, 124, 125), (26, 119, 123, 28), (205, 118, 122, 206), (118, 117, 121, 122), (117, 116, 120, 121), (24, 115, 119, 26), (204, 114, 118, 205), (114, 113, 117, 118), (113, 112, 116, 117), (22, 111, 115, 24), (203, 110, 114, 204), (110, 109, 113, 114), (109, 108, 112, 113), (20, 107, 111, 22), (202, 106, 110, 203), (106, 105, 109, 110), (105, 104, 108, 109), (18, 103, 107, 20), (201, 102, 106, 202), (102, 101, 105, 106), (101, 100, 104, 105), (16, 99, 103, 18), (200, 98, 102, 201), (98, 97, 101, 102), (97, 96, 100, 101), (14, 95, 99, 16), (199, 94, 98, 200), (94, 93, 97, 98), (93, 92, 96, 97), (12, 91, 95, 14), (198, 90, 94, 199), (90, 89, 93, 94), (89, 88, 92, 93), (10, 87, 91, 12), (197, 86, 90, 198), (86, 85, 89, 90), (85, 84, 88, 89), (8, 83, 87, 10), (196, 82, 86, 197), (82, 81, 85, 86), (81, 80, 84, 85), (6, 79, 83, 8), (195, 78, 82, 196), (78, 77, 81, 82), (77, 76, 80, 81), (4, 75, 79, 6), (194, 74, 78, 195), (74, 73, 77, 78), (73, 72, 76, 77), (2, 71, 75, 4), (193, 70, 74, 194), (70, 69, 73, 74), (69, 68, 72, 73), (0, 64, 71, 2), (192, 65, 70, 193), (65, 66, 69, 70), (66, 67, 68, 69), (255, 192, 193, 224), (224, 193, 194, 225), (225, 194, 195, 226), (226, 195, 196, 227), (227, 196, 197, 228), (228, 197, 198, 229), (229, 198, 199, 230), (230, 199, 200, 231), (231, 200, 201, 232), (232, 201, 202, 233), (233, 202, 203, 234), (234, 203, 204, 235), (235, 204, 205, 236), (236, 205, 206, 237), (237, 206, 207, 238), (238, 207, 208, 239), (239, 208, 209, 240), (240, 209, 210, 241), (241, 210, 211, 242), (242, 211, 212, 243), (243, 212, 213, 244), (244, 213, 214, 245), (245, 214, 215, 246), (246, 215, 216, 247), (247, 216, 217, 248), (248, 217, 218, 249), (249, 218, 219, 250), (250, 219, 220, 251), (251, 220, 221, 252), (252, 221, 222, 253), (253, 222, 223, 254), (254, 223, 192, 255), (191, 254, 255, 64), (187, 253, 254, 191), (183, 252, 253, 187), (179, 251, 252, 183), (175, 250, 251, 179), (171, 249, 250, 175), (167, 248, 249, 171), (163, 247, 248, 167), (159, 246, 247, 163), (155, 245, 246, 159), (151, 244, 245, 155), (147, 243, 244, 151), (143, 242, 243, 147), (139, 241, 242, 143), (135, 240, 241, 139), (131, 239, 240, 135), (127, 238, 239, 131), (123, 237, 238, 127), (119, 236, 237, 123), (115, 235, 236, 119), (111, 234, 235, 115), (107, 233, 234, 111), (103, 232, 233, 107), (99, 231, 232, 103), (95, 230, 231, 99), (91, 229, 230, 95), (87, 228, 229, 91), (83, 227, 228, 87), (79, 226, 227, 83), (75, 225, 226, 79), (71, 224, 225, 75), (64, 255, 224, 71)])
me_cylinder_001.polygons.foreach_set('use_smooth', [True] * 224)
_uv = me_cylinder_001.uv_layers.new(name='UVMap')
_uv.uv.foreach_set('vector', [1.0, 0.6, 1.0, 1.0, 0.9688, 1.0, 0.9688, 0.6, 0.9688, 0.6, 0.9688, 1.0, 0.9375, 1.0, 0.9375, 0.6, 0.9375, 0.6, 0.9375, 1.0, 0.9062, 1.0, 0.9062, 0.6, 0.9062, 0.6, 0.9062, 1.0, 0.875, 1.0, 0.875, 0.6, 0.875, 0.6, 0.875, 1.0, 0.8438, 1.0, 0.8437, 0.6, 0.8437, 0.6, 0.8438, 1.0, 0.8125, 1.0, 0.8125, 0.6, 0.8125, 0.6, 0.8125, 1.0, 0.7812, 1.0, 0.7812, 0.6, 0.7812, 0.6, 0.7812, 1.0, 0.75, 1.0, 0.75, 0.6, 0.75, 0.6, 0.75, 1.0, 0.7188, 1.0, 0.7188, 0.6, 0.7188, 0.6, 0.7188, 1.0, 0.6875, 1.0, 0.6875, 0.6, 0.6875, 0.6, 0.6875, 1.0, 0.6562, 1.0, 0.6563, 0.6, 0.6563, 0.6, 0.6562, 1.0, 0.625, 1.0, 0.625, 0.6, 0.625, 0.6, 0.625, 1.0, 0.5938, 1.0, 0.5937, 0.6, 0.5937, 0.6, 0.5938, 1.0, 0.5625, 1.0, 0.5625, 0.6, 0.5625, 0.6, 0.5625, 1.0, 0.5312, 1.0, 0.5312, 0.6, 0.5312, 0.6, 0.5312, 1.0, 0.5, 1.0, 0.5, 0.6, 0.5, 0.6, 0.5, 1.0, 0.4688, 1.0, 0.4688, 0.6, 0.4688, 0.6, 0.4688, 1.0, 0.4375, 1.0, 0.4375, 0.6, 0.4375, 0.6, 0.4375, 1.0, 0.4062, 1.0, 0.4062, 0.6, 0.4062, 0.6, 0.4062, 1.0, 0.375, 1.0, 0.375, 0.6, 0.375, 0.6, 0.375, 1.0, 0.3438, 1.0, 0.3438, 0.6, 0.3438, 0.6, 0.3438, 1.0, 0.3125, 1.0, 0.3125, 0.6, 0.3125, 0.6, 0.3125, 1.0, 0.2812, 1.0, 0.2812, 0.6, 0.2812, 0.6, 0.2812, 1.0, 0.25, 1.0, 0.25, 0.6, 0.25, 0.6, 0.25, 1.0, 0.2188, 1.0, 0.2188, 0.6, 0.2188, 0.6, 0.2188, 1.0, 0.1875, 1.0, 0.1875, 0.6, 0.1875, 0.6, 0.1875, 1.0, 0.1562, 1.0, 0.1562, 0.6, 0.1562, 0.6, 0.1562, 1.0, 0.125, 1.0, 0.125, 0.6, 0.125, 0.6, 0.125, 1.0, 0.09375, 1.0, 0.09375, 0.6, 0.09375, 0.6, 0.09375, 1.0, 0.0625, 1.0, 0.0625, 0.6, 0.0625, 0.6, 0.0625, 1.0, 0.03125, 1.0, 0.03125, 0.6, 0.03125, 0.6, 0.03125, 1.0, 0.0, 1.0, 0.0, 0.6, 0.03125, 0.0, 0.03125, 0.0, 0.0, 0.0, 0.0, 0.0, 0.03125, 0.1, 0.03125, 0.2, 0.0, 0.2, 0.0, 0.1, 0.03125, 0.2, 0.03125, 0.4, 0.0, 0.4, 0.0, 0.2, 0.03125, 0.4, 0.03125, 0.6, 0.0, 0.6, 0.0, 0.4, 0.0625, 0.0, 0.0625, 0.0, 0.03125, 0.0, 0.03125, 0.0, 0.0625, 0.1, 0.0625, 0.2, 0.03125, 0.2, 0.03125, 0.1, 0.0625, 0.2, 0.0625, 0.4, 0.03125, 0.4, 0.03125, 0.2, 0.0625, 0.4, 0.0625, 0.6, 0.03125, 0.6, 0.03125, 0.4, 0.09375, 0.0, 0.09375, 0.0, 0.0625, 0.0, 0.0625, 0.0, 0.09375, 0.1, 0.09375, 0.2, 0.0625, 0.2, 0.0625, 0.1, 0.09375, 0.2, 0.09375, 0.4, 0.0625, 0.4, 0.0625, 0.2, 0.09375, 0.4, 0.09375, 0.6, 0.0625, 0.6, 0.0625, 0.4, 0.125, 0.0, 0.125, 0.0, 0.09375, 0.0, 0.09375, 0.0, 0.125, 0.1, 0.125, 0.2, 0.09375, 0.2, 0.09375, 0.1, 0.125, 0.2, 0.125, 0.4, 0.09375, 0.4, 0.09375, 0.2, 0.125, 0.4, 0.125, 0.6, 0.09375, 0.6, 0.09375, 0.4, 0.1562, 0.0, 0.1562, 0.0, 0.125, 0.0, 0.125, 0.0, 0.1562, 0.1, 0.1562, 0.2, 0.125, 0.2, 0.125, 0.1, 0.1562, 0.2, 0.1562, 0.4, 0.125, 0.4, 0.125, 0.2, 0.1562, 0.4, 0.1562, 0.6, 0.125, 0.6, 0.125, 0.4, 0.1875, 0.0, 0.1875, 0.0, 0.1562, 0.0, 0.1562, 0.0, 0.1875, 0.1, 0.1875, 0.2, 0.1562, 0.2, 0.1562, 0.1, 0.1875, 0.2, 0.1875, 0.4, 0.1562, 0.4, 0.1562, 0.2, 0.1875, 0.4, 0.1875, 0.6, 0.1562, 0.6, 0.1562, 0.4, 0.2188, 0.0, 0.2188, 0.0, 0.1875, 0.0, 0.1875, 0.0, 0.2188, 0.1, 0.2187, 0.2, 0.1875, 0.2, 0.1875, 0.1, 0.2187, 0.2, 0.2188, 0.4, 0.1875, 0.4, 0.1875, 0.2, 0.2188, 0.4, 0.2188, 0.6, 0.1875, 0.6, 0.1875, 0.4, 0.25, 0.0, 0.25, 0.0, 0.2188, 0.0, 0.2188, 0.0, 0.25, 0.1, 0.25, 0.2, 0.2187, 0.2, 0.2188, 0.1, 0.25, 0.2, 0.25, 0.4, 0.2188, 0.4, 0.2187, 0.2, 0.25, 0.4, 0.25, 0.6, 0.2188, 0.6, 0.2188, 0.4, 0.2812, 0.0, 0.2812, 0.0, 0.25, 0.0, 0.25, 0.0, 0.2812, 0.1, 0.2812, 0.2, 0.25, 0.2, 0.25, 0.1, 0.2812, 0.2, 0.2812, 0.4, 0.25, 0.4, 0.25, 0.2, 0.2812, 0.4, 0.2812, 0.6, 0.25, 0.6, 0.25, 0.4, 0.3125, 0.0, 0.3125, 0.0, 0.2812, 0.0, 0.2812, 0.0, 0.3125, 0.1, 0.3125, 0.2, 0.2812, 0.2, 0.2812, 0.1, 0.3125, 0.2, 0.3125, 0.4, 0.2812, 0.4, 0.2812, 0.2, 0.3125, 0.4, 0.3125, 0.6, 0.2812, 0.6, 0.2812, 0.4, 0.3438, 0.0, 0.3438, 0.0, 0.3125, 0.0, 0.3125, 0.0, 0.3437, 0.1, 0.3438, 0.2, 0.3125, 0.2, 0.3125, 0.1, 0.3438, 0.2, 0.3438, 0.4, 0.3125, 0.4, 0.3125, 0.2, 0.3438, 0.4, 0.3438, 0.6, 0.3125, 0.6, 0.3125, 0.4, 0.375, 0.0, 0.375, 0.0, 0.3438, 0.0, 0.3438, 0.0, 0.375, 0.1, 0.375, 0.2, 0.3438, 0.2, 0.3437, 0.1, 0.375, 0.2, 0.375, 0.4, 0.3438, 0.4, 0.3438, 0.2, 0.375, 0.4, 0.375, 0.6, 0.3438, 0.6, 0.3438, 0.4, 0.4062, 0.0, 0.4062, 0.0, 0.375, 0.0, 0.375, 0.0, 0.4062, 0.1, 0.4062, 0.2, 0.375, 0.2, 0.375, 0.1, 0.4062, 0.2, 0.4062, 0.4, 0.375, 0.4, 0.375, 0.2, 0.4062, 0.4, 0.4062, 0.6, 0.375, 0.6, 0.375, 0.4, 0.4375, 0.0, 0.4375, 0.0, 0.4062, 0.0, 0.4062, 0.0, 0.4375, 0.1, 0.4375, 0.2, 0.4062, 0.2, 0.4062, 0.1, 0.4375, 0.2, 0.4375, 0.4, 0.4062, 0.4, 0.4062, 0.2, 0.4375, 0.4, 0.4375, 0.6, 0.4062, 0.6, 0.4062, 0.4, 0.4688, 0.0, 0.4688, 0.0, 0.4375, 0.0, 0.4375, 0.0, 0.4687, 0.1, 0.4688, 0.2, 0.4375, 0.2, 0.4375, 0.1, 0.4688, 0.2, 0.4688, 0.4, 0.4375, 0.4, 0.4375, 0.2, 0.4688, 0.4, 0.4688, 0.6, 0.4375, 0.6, 0.4375, 0.4, 0.5, 0.0, 0.5, 0.0, 0.4688, 0.0, 0.4688, 0.0, 0.5, 0.1, 0.5, 0.2, 0.4688, 0.2, 0.4687, 0.1, 0.5, 0.2, 0.5, 0.4, 0.4688, 0.4, 0.4688, 0.2, 0.5, 0.4, 0.5, 0.6, 0.4688, 0.6, 0.4688, 0.4, 0.5312, 0.0, 0.5312, 0.0, 0.5, 0.0, 0.5, 0.0, 0.5313, 0.1, 0.5312, 0.2, 0.5, 0.2, 0.5, 0.1, 0.5312, 0.2, 0.5312, 0.4, 0.5, 0.4, 0.5, 0.2, 0.5312, 0.4, 0.5312, 0.6, 0.5, 0.6, 0.5, 0.4, 0.5625, 0.0, 0.5625, 0.0, 0.5312, 0.0, 0.5312, 0.0, 0.5625, 0.1, 0.5625, 0.2, 0.5312, 0.2, 0.5313, 0.1, 0.5625, 0.2, 0.5625, 0.4, 0.5312, 0.4, 0.5312, 0.2, 0.5625, 0.4, 0.5625, 0.6, 0.5312, 0.6, 0.5312, 0.4, 0.5938, 0.0, 0.5937, 0.0, 0.5625, 0.0, 0.5625, 0.0, 0.5938, 0.1, 0.5938, 0.2, 0.5625, 0.2, 0.5625, 0.1, 0.5938, 0.2, 0.5938, 0.4, 0.5625, 0.4, 0.5625, 0.2, 0.5938, 0.4, 0.5937, 0.6, 0.5625, 0.6, 0.5625, 0.4, 0.625, 0.0, 0.625, 0.0, 0.5937, 0.0, 0.5938, 0.0, 0.625, 0.1, 0.625, 0.2, 0.5938, 0.2, 0.5938, 0.1, 0.625, 0.2, 0.625, 0.4, 0.5938, 0.4, 0.5938, 0.2, 0.625, 0.4, 0.625, 0.6, 0.5937, 0.6, 0.5938, 0.4, 0.6562, 0.0, 0.6563, 0.0, 0.625, 0.0, 0.625, 0.0, 0.6562, 0.1, 0.6562, 0.2, 0.625, 0.2, 0.625, 0.1, 0.6562, 0.2, 0.6562, 0.4, 0.625, 0.4, 0.625, 0.2, 0.6562, 0.4, 0.6563, 0.6, 0.625, 0.6, 0.625, 0.4, 0.6875, 0.0, 0.6875, 0.0, 0.6563, 0.0, 0.6562, 0.0, 0.6875, 0.1, 0.6875, 0.2, 0.6562, 0.2, 0.6562, 0.1, 0.6875, 0.2, 0.6875, 0.4, 0.6562, 0.4, 0.6562, 0.2, 0.6875, 0.4, 0.6875, 0.6, 0.6563, 0.6, 0.6562, 0.4, 0.7188, 0.0, 0.7188, 0.0, 0.6875, 0.0, 0.6875, 0.0, 0.7188, 0.1, 0.7188, 0.2, 0.6875, 0.2, 0.6875, 0.1, 0.7188, 0.2, 0.7188, 0.4, 0.6875, 0.4, 0.6875, 0.2, 0.7188, 0.4, 0.7188, 0.6, 0.6875, 0.6, 0.6875, 0.4, 0.75, 0.0, 0.75, 0.0, 0.7188, 0.0, 0.7188, 0.0, 0.75, 0.1, 0.75, 0.2, 0.7188, 0.2, 0.7188, 0.1, 0.75, 0.2, 0.75, 0.4, 0.7188, 0.4, 0.7188, 0.2, 0.75, 0.4, 0.75, 0.6, 0.7188, 0.6, 0.7188, 0.4, 0.7812, 0.0, 0.7812, 0.0, 0.75, 0.0, 0.75, 0.0, 0.7812, 0.1, 0.7812, 0.2, 0.75, 0.2, 0.75, 0.1, 0.7812, 0.2, 0.7812, 0.4, 0.75, 0.4, 0.75, 0.2, 0.7812, 0.4, 0.7812, 0.6, 0.75, 0.6, 0.75, 0.4, 0.8125, 0.0, 0.8125, 0.0, 0.7812, 0.0, 0.7812, 0.0, 0.8125, 0.1, 0.8125, 0.2, 0.7812, 0.2, 0.7812, 0.1, 0.8125, 0.2, 0.8125, 0.4, 0.7812, 0.4, 0.7812, 0.2, 0.8125, 0.4, 0.8125, 0.6, 0.7812, 0.6, 0.7812, 0.4, 0.8438, 0.0, 0.8438, 0.0, 0.8125, 0.0, 0.8125, 0.0, 0.8437, 0.1, 0.8438, 0.2, 0.8125, 0.2, 0.8125, 0.1, 0.8438, 0.2, 0.8437, 0.4, 0.8125, 0.4, 0.8125, 0.2, 0.8437, 0.4, 0.8437, 0.6, 0.8125, 0.6, 0.8125, 0.4, 0.875, 0.0, 0.875, 0.0, 0.8438, 0.0, 0.8438, 0.0, 0.875, 0.1, 0.875, 0.2, 0.8438, 0.2, 0.8437, 0.1, 0.875, 0.2, 0.875, 0.4, 0.8437, 0.4, 0.8438, 0.2, 0.875, 0.4, 0.875, 0.6, 0.8437, 0.6, 0.8437, 0.4, 0.9062, 0.0, 0.9062, 0.0, 0.875, 0.0, 0.875, 0.0, 0.9062, 0.1, 0.9062, 0.2, 0.875, 0.2, 0.875, 0.1, 0.9062, 0.2, 0.9062, 0.4, 0.875, 0.4, 0.875, 0.2, 0.9062, 0.4, 0.9062, 0.6, 0.875, 0.6, 0.875, 0.4, 0.9375, 0.0, 0.9375, 0.0, 0.9062, 0.0, 0.9062, 0.0, 0.9375, 0.1, 0.9375, 0.2, 0.9062, 0.2, 0.9062, 0.1, 0.9375, 0.2, 0.9375, 0.4, 0.9062, 0.4, 0.9062, 0.2, 0.9375, 0.4, 0.9375, 0.6, 0.9062, 0.6, 0.9062, 0.4, 0.9688, 0.0, 0.9688, 0.0, 0.9375, 0.0, 0.9375, 0.0, 0.9687, 0.1, 0.9687, 0.2, 0.9375, 0.2, 0.9375, 0.1, 0.9687, 0.2, 0.9688, 0.4, 0.9375, 0.4, 0.9375, 0.2, 0.9688, 0.4, 0.9688, 0.6, 0.9375, 0.6, 0.9375, 0.4, 1.0, 0.0, 1.0, 0.0, 0.9688, 0.0, 0.9688, 0.0, 1.0, 0.1, 1.0, 0.2, 0.9687, 0.2, 0.9687, 0.1, 1.0, 0.2, 1.0, 0.4, 0.9688, 0.4, 0.9687, 0.2, 1.0, 0.4, 1.0, 0.6, 0.9688, 0.6, 0.9688, 0.4, 1.0, 0.04719, 1.0, 0.1, 0.9687, 0.1, 0.9688, 0.04719, 0.9688, 0.04719, 0.9687, 0.1, 0.9375, 0.1, 0.9375, 0.04719, 0.9375, 0.04719, 0.9375, 0.1, 0.9062, 0.1, 0.9062, 0.04719, 0.9062, 0.04719, 0.9062, 0.1, 0.875, 0.1, 0.875, 0.04719, 0.875, 0.04719, 0.875, 0.1, 0.8437, 0.1, 0.8438, 0.04719, 0.8438, 0.04719, 0.8437, 0.1, 0.8125, 0.1, 0.8125, 0.04719, 0.8125, 0.04719, 0.8125, 0.1, 0.7812, 0.1, 0.7812, 0.04719, 0.7812, 0.04719, 0.7812, 0.1, 0.75, 0.1, 0.75, 0.04719, 0.75, 0.04719, 0.75, 0.1, 0.7188, 0.1, 0.7188, 0.04719, 0.7188, 0.04719, 0.7188, 0.1, 0.6875, 0.1, 0.6875, 0.04719, 0.6875, 0.04719, 0.6875, 0.1, 0.6562, 0.1, 0.6562, 0.04719, 0.6562, 0.04719, 0.6562, 0.1, 0.625, 0.1, 0.625, 0.04719, 0.625, 0.04719, 0.625, 0.1, 0.5938, 0.1, 0.5938, 0.04719, 0.5938, 0.04719, 0.5938, 0.1, 0.5625, 0.1, 0.5625, 0.04719, 0.5625, 0.04719, 0.5625, 0.1, 0.5313, 0.1, 0.5312, 0.04719, 0.5312, 0.04719, 0.5313, 0.1, 0.5, 0.1, 0.5, 0.04719, 0.5, 0.04719, 0.5, 0.1, 0.4687, 0.1, 0.4687, 0.04719, 0.4687, 0.04719, 0.4687, 0.1, 0.4375, 0.1, 0.4375, 0.04719, 0.4375, 0.04719, 0.4375, 0.1, 0.4062, 0.1, 0.4063, 0.04719, 0.4063, 0.04719, 0.4062, 0.1, 0.375, 0.1, 0.375, 0.04719, 0.375, 0.04719, 0.375, 0.1, 0.3437, 0.1, 0.3438, 0.04719, 0.3438, 0.04719, 0.3437, 0.1, 0.3125, 0.1, 0.3125, 0.04719, 0.3125, 0.04719, 0.3125, 0.1, 0.2812, 0.1, 0.2812, 0.04719, 0.2812, 0.04719, 0.2812, 0.1, 0.25, 0.1, 0.25, 0.04719, 0.25, 0.04719, 0.25, 0.1, 0.2188, 0.1, 0.2188, 0.04719, 0.2188, 0.04719, 0.2188, 0.1, 0.1875, 0.1, 0.1875, 0.04719, 0.1875, 0.04719, 0.1875, 0.1, 0.1562, 0.1, 0.1563, 0.04719, 0.1563, 0.04719, 0.1562, 0.1, 0.125, 0.1, 0.125, 0.04719, 0.125, 0.04719, 0.125, 0.1, 0.09375, 0.1, 0.09375, 0.04719, 0.09375, 0.04719, 0.09375, 0.1, 0.0625, 0.1, 0.0625, 0.04719, 0.0625, 0.04719, 0.0625, 0.1, 0.03125, 0.1, 0.03125, 0.04719, 0.03125, 0.04719, 0.03125, 0.1, 0.0, 0.1, 0.0, 0.04719, 0.03125, 0.0, 0.03125, 0.04719, 0.0, 0.04719, 0.0, 0.0, 0.0625, 0.0, 0.0625, 0.04719, 0.03125, 0.04719, 0.03125, 0.0, 0.09375, 0.0, 0.09375, 0.04719, 0.0625, 0.04719, 0.0625, 0.0, 0.125, 0.0, 0.125, 0.04719, 0.09375, 0.04719, 0.09375, 0.0, 0.1562, 0.0, 0.1563, 0.04719, 0.125, 0.04719, 0.125, 0.0, 0.1875, 0.0, 0.1875, 0.04719, 0.1563, 0.04719, 0.1562, 0.0, 0.2188, 0.0, 0.2188, 0.04719, 0.1875, 0.04719, 0.1875, 0.0, 0.25, 0.0, 0.25, 0.04719, 0.2188, 0.04719, 0.2188, 0.0, 0.2812, 0.0, 0.2812, 0.04719, 0.25, 0.04719, 0.25, 0.0, 0.3125, 0.0, 0.3125, 0.04719, 0.2812, 0.04719, 0.2812, 0.0, 0.3438, 0.0, 0.3438, 0.04719, 0.3125, 0.04719, 0.3125, 0.0, 0.375, 0.0, 0.375, 0.04719, 0.3438, 0.04719, 0.3438, 0.0, 0.4062, 0.0, 0.4063, 0.04719, 0.375, 0.04719, 0.375, 0.0, 0.4375, 0.0, 0.4375, 0.04719, 0.4063, 0.04719, 0.4062, 0.0, 0.4688, 0.0, 0.4687, 0.04719, 0.4375, 0.04719, 0.4375, 0.0, 0.5, 0.0, 0.5, 0.04719, 0.4687, 0.04719, 0.4688, 0.0, 0.5312, 0.0, 0.5312, 0.04719, 0.5, 0.04719, 0.5, 0.0, 0.5625, 0.0, 0.5625, 0.04719, 0.5312, 0.04719, 0.5312, 0.0, 0.5937, 0.0, 0.5938, 0.04719, 0.5625, 0.04719, 0.5625, 0.0, 0.625, 0.0, 0.625, 0.04719, 0.5938, 0.04719, 0.5937, 0.0, 0.6563, 0.0, 0.6562, 0.04719, 0.625, 0.04719, 0.625, 0.0, 0.6875, 0.0, 0.6875, 0.04719, 0.6562, 0.04719, 0.6563, 0.0, 0.7188, 0.0, 0.7188, 0.04719, 0.6875, 0.04719, 0.6875, 0.0, 0.75, 0.0, 0.75, 0.04719, 0.7188, 0.04719, 0.7188, 0.0, 0.7812, 0.0, 0.7812, 0.04719, 0.75, 0.04719, 0.75, 0.0, 0.8125, 0.0, 0.8125, 0.04719, 0.7812, 0.04719, 0.7812, 0.0, 0.8438, 0.0, 0.8438, 0.04719, 0.8125, 0.04719, 0.8125, 0.0, 0.875, 0.0, 0.875, 0.04719, 0.8438, 0.04719, 0.8438, 0.0, 0.9062, 0.0, 0.9062, 0.04719, 0.875, 0.04719, 0.875, 0.0, 0.9375, 0.0, 0.9375, 0.04719, 0.9062, 0.04719, 0.9062, 0.0, 0.9688, 0.0, 0.9688, 0.04719, 0.9375, 0.04719, 0.9375, 0.0, 1.0, 0.0, 1.0, 0.04719, 0.9688, 0.04719, 0.9688, 0.0])
me_cylinder_001.use_remesh_preserve_volume = False
me_cylinder_001.use_remesh_preserve_attributes = False
me_cylinder_001.use_mirror_vertex_groups = False
me_cylinder_001.update()

# ---- objects
ob_waterfall = bpy.data.objects.new('Waterfall', me_cylinder)
ob_waterfallpuddle = bpy.data.objects.new('WaterfallPuddle', me_cylinder_001)

# ---- transforms, parenting, visibility, modifiers, constraints
ob_waterfall.location = (1.0, 0.2712, 20.02)
ob_waterfall.rotation_euler = (3.142, -1.571, 0.0)
ob_waterfall.scale = (2.443, 6.914, 6.372)
ob_waterfall.lineart.crease_threshold = 0.0
_m = ob_waterfall.modifiers.new('Subdivision', 'SUBSURF')
_m.uv_smooth = 'PRESERVE_CORNERS'
_m.show_only_control_edges = False
ob_waterfallpuddle.location = (-8.862, 1.867, -0.008484)
ob_waterfallpuddle.lineart.crease_threshold = 0.0

# ---- collection membership
col_collection.objects.link(ob_waterfall)
col_collection.objects.link(ob_waterfallpuddle)

# ---- scene / render settings (as saved in the file)
scene.frame_start = 1; scene.frame_end = 250; scene.frame_set(1)
scene.render.engine = 'BLENDER_EEVEE_NEXT'
scene.cycles.use_denoising = False
scene.cycles.samples = 128
scene.cycles.sampling_pattern = 'TABULATED_SOBOL'
scene.cycles.use_adaptive_sampling = False
scene.cycles.use_light_tree = False
scene.view_settings.view_transform = 'Filmic'
bpy.context.view_layer.update()

# ---- added for rendering (the .blend has no active camera and no usable light): camera, sun
cam_auto = bpy.data.cameras.new('AutoCamera')
cam_auto.lens = 50.0
cam_auto.sensor_width = 36.0
cam_auto.clip_end = 1220.38
ob_auto_camera = bpy.data.objects.new('AutoCamera', cam_auto)
scene.collection.objects.link(ob_auto_camera)
ob_auto_camera.location = (60.2774, -81.5775, 74.5414)
ob_auto_camera.rotation_euler = (1.09748, -7.21219e-08, 0.694738)
scene.camera = ob_auto_camera
light_auto_sun = bpy.data.lights.new('AutoSun', 'SUN')
light_auto_sun.energy = 3.0
light_auto_sun.angle = 0.0523599
ob_auto_sun = bpy.data.objects.new('AutoSun', light_auto_sun)
scene.collection.objects.link(ob_auto_sun)
ob_auto_sun.rotation_euler = (0.872665, 0.174533, 0.523599)
bpy.context.view_layer.update()
